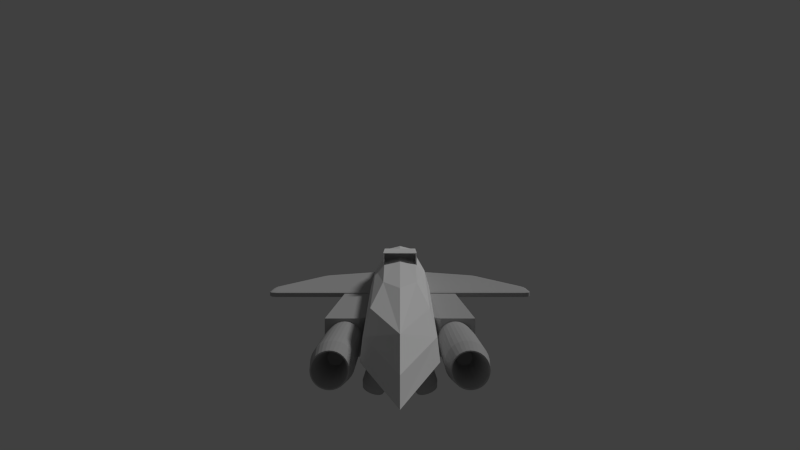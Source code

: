 # Source: FighterAlo.blend  (saved by Blender 2.79.0; exported with 4.5.12 LTS)
import bpy
from mathutils import Matrix  # noqa: F401  (used for matrix-valued properties, if any)

bpy.ops.wm.read_factory_settings(use_empty=True)
scene = bpy.context.scene
scene.name = 'Scene'

# ---- collections
col_collection_2 = bpy.data.collections.new('Collection 2'); scene.collection.children.link(col_collection_2)
col_collection_3 = bpy.data.collections.new('Collection 3'); scene.collection.children.link(col_collection_3)
col_collection_3.hide_render = True
col_collection_3.hide_viewport = True
col_heat_seeking_missile = bpy.data.collections.new('heat_seeking_missile')  # instanced only; not linked into the scene
col_simple_autocannon_projectile = bpy.data.collections.new('simple_autocannon_projectile')  # instanced only; not linked into the scene

# ---- materials (node trees are filled in below, after node groups)
mat_airplanecollision = bpy.data.materials.new('airplaneCollision')
mat_airplanecollision.alpha_threshold = 0.0
mat_airplanecollision.use_transparent_shadow = False
mat_airplanecollision.roughness = 0.5
mat_wing_000 = bpy.data.materials.new('Wing.000')
mat_wing_000.alpha_threshold = 0.0
mat_wing_000.use_transparent_shadow = False
mat_wing_000.diffuse_color = (0.4575, 0.4575, 0.4575, 1.0)
mat_wing_000.roughness = 0.5
mat_body_000 = bpy.data.materials.new('Body.000')
mat_body_000.alpha_threshold = 0.0
mat_body_000.use_transparent_shadow = False
mat_body_000.roughness = 0.5
mat_sideforwardengine_000 = bpy.data.materials.new('SideForwardEngine.000')
mat_sideforwardengine_000.alpha_threshold = 0.0
mat_sideforwardengine_000.use_transparent_shadow = False
mat_sideforwardengine_000.diffuse_color = (0.4575, 0.4575, 0.4575, 1.0)
mat_sideforwardengine_000.roughness = 0.5

# ---- material node trees

# ---- world
world_world = bpy.data.worlds.new('World'); scene.world = world_world
world_world.color = (0.05088, 0.05088, 0.05088)
world_world.use_sun_shadow = False
world_world.sun_shadow_jitter_overblur = 0.0
world_world.cycles.sampling_method = 'NONE'
world_world.cycles.sample_map_resolution = 256

# ---- cameras
cam_camera = bpy.data.cameras.new('Camera')
cam_camera.clip_end = 2e+04
cam_camera.lens = 15.0
cam_camera.sensor_width = 32.0
cam_camera.sensor_height = 18.0
cam_camera.display_size = 2.0
cam_camera.lens_unit = 'FOV'
cam_camera.dof.focus_distance = 0.0
cam_camera.dof.aperture_fstop = 128.0
cam_camera.dof.aperture_blades = 6

# ---- lights
light_lamp = bpy.data.lights.new('Lamp', 'SUN')
light_lamp.transmission_factor = 0.0
light_lamp.cutoff_distance = 30.0
light_lamp.angle = 0.1993
light_lamp.energy = 1.0
light_lamp.shadow_buffer_clip_start = 1.001
light_lamp.shadow_soft_size = 0.1
light_lamp.shadow_cascade_max_distance = 1000.0
light_lamp.cycles.use_multiple_importance_sampling = False

# ---- meshes
me_cube_001 = bpy.data.meshes.new('Cube.001')
me_cube_001.from_pydata([(-1.0, -8.124, -1.636), (-1.0, -8.124, 1.0), (-1.0, 8.494, -1.636), (-1.0, 8.494, 1.0), (1.0, -8.124, -1.636), (1.0, -8.124, 1.0), (1.0, 8.494, -1.636), (1.0, 8.494, 1.0)], [], [(0, 1, 3, 2), (2, 3, 7, 6), (6, 7, 5, 4), (4, 5, 1, 0), (2, 6, 4, 0), (7, 3, 1, 5)])
me_cube_001.materials.append(mat_airplanecollision)
me_cube_001.use_remesh_preserve_volume = False
me_cube_001.use_remesh_preserve_attributes = False
me_cube_001.use_mirror_vertex_groups = False
me_cube_001.update()
me_cube_002 = bpy.data.meshes.new('Cube.002')
me_cube_002.from_pydata([(-0.9726, 9.263, -0.6767), (0.0, 11.03, -1.057), (0.9726, 9.263, -0.6767), (-1.14, 1.088, -1.425), (1.14, 1.088, -1.425), (0.0, 9.263, 0.792), (0.0, -10.58, -0.5076), (0.0, -0.3324, 1.429), (1.06, -0.937, 0.8126), (-1.28, -1.542, -0.4019), (0.0, 3.718, -1.851), (0.0, 8.526, -1.851), (0.0, -5.324, -1.425), (0.9863, 8.894, -1.504), (0.0, 10.29, -1.582), (-0.9863, 8.894, -1.504), (-1.06, -0.937, 0.8126), (1.28, -1.542, -0.4019), (0.0, -9.374, 0.4924), (0.8626, 9.263, 0.2975), (0.0, 11.03, -0.5378), (-0.8626, 9.263, 0.2975), (-1.011, 5.831, 0.8439), (-0.5919, 9.263, 0.6684), (-0.5756, 10.58, -0.9621), (-0.976, 9.171, -1.123), (0.0, 10.58, -0.07351), (0.5756, 10.58, -0.9621), (0.0, 10.84, -1.316), (0.5919, 9.263, 0.6684), (1.203, 5.68, -0.4178), (0.976, 9.171, -1.123), (0.0, 5.983, 1.484), (1.102, 6.246, -1.445), (-0.7951, -7.265, 0.5725), (0.9601, -8.323, -0.4811), (0.0, -6.509, 0.9804), (0.0, -9.268, -0.9832), (-1.245, -0.8841, -0.9568), (1.245, -0.8841, -0.9568), (0.6851, -0.4836, 1.275), (-0.6851, -0.4836, 1.275), (-0.7466, 8.618, -1.764), (0.0, 9.48, -1.783), (0.7466, 8.618, -1.764), (0.0, 6.811, -1.851), (0.0, -0.4337, -1.744), (-0.785, 3.06, -1.744), (0.785, 3.06, -1.744), (0.8551, -3.721, -1.425), (-0.8551, -3.721, -1.425), (-1.102, 6.246, -1.445), (0.6628, 9.94, -1.562), (-0.6628, 9.94, -1.562), (-1.203, 5.68, -0.4178), (-0.5481, 10.58, -0.329), (0.5481, 10.58, -0.329), (1.011, 5.831, 0.8439), (-0.9601, -8.323, -0.4811), (0.7951, -7.265, 0.5725), (-1.225, -1.39, 0.2008), (1.225, -1.39, 0.2008), (0.0, -10.28, -0.01134), (0.9451, 9.263, -0.1933), (0.0, 11.03, -0.7995), (-0.9451, 9.263, -0.1933), (-1.178, 5.822, -0.9852), (-0.5974, 10.42, -1.268), (0.5974, 10.42, -1.268), (1.178, 5.822, -0.9852), (-0.6618, 5.945, 1.324), (-0.4108, 10.24, 0.05688), (0.4108, 10.24, 0.05688), (0.6618, 5.945, 1.324), (-0.9339, -7.172, -0.9766), (0.9339, -7.172, -0.9766), (-0.5401, -5.154, 0.953), (0.5401, -5.154, 0.953), (-0.7754, 6.67, -1.749), (-0.5168, 9.383, -1.722), (0.5168, 9.383, -1.722), (0.7754, 6.67, -1.749), (-0.6023, -0.4287, -1.662), (0.6023, -0.4287, -1.662), (-1.155, 5.718, 0.2083), (-0.5688, 10.58, -0.6479), (0.5688, 10.58, -0.6479), (1.155, 5.718, 0.2083), (-0.9189, -8.058, 0.04169), (0.9189, -8.058, 0.04169), (-0.6849, -1.926, 1.109), (-0.6849, -0.3779, 1.109), (0.6849, -0.3779, 1.109), (0.6849, -1.926, 1.109), (-0.6849, -1.926, 1.644), (-0.6849, -0.3779, 1.725), (0.6849, -0.3779, 1.725), (0.6849, -1.926, 1.644), (-0.6849, 3.837, 1.109), (0.6849, 3.837, 1.109), (-0.6849, 0.9875, 1.644), (0.6849, 0.9875, 1.644), (-0.644, -1.926, 1.146), (-0.644, -1.926, 1.607), (0.644, -1.926, 1.607), (0.644, -1.926, 1.146), (-0.644, -0.942, 1.146), (-0.644, -0.942, 1.607), (0.644, -0.942, 1.607), (0.644, -0.942, 1.146), (1.667, -6.63, -0.07713), (1.667, -7.971, -0.07713), (1.776, -6.63, -0.08793), (1.776, -7.971, -0.08793), (1.882, -6.63, -0.1199), (1.882, -7.971, -0.1199), (1.979, -6.63, -0.1718), (1.979, -7.971, -0.1718), (2.064, -6.63, -0.2417), (2.064, -7.971, -0.2417), (2.134, -6.63, -0.3269), (2.134, -7.971, -0.3269), (2.186, -6.63, -0.4241), (2.186, -7.971, -0.4241), (2.218, -6.63, -0.5295), (2.218, -7.971, -0.5295), (2.229, -6.63, -0.6391), (2.229, -7.971, -0.6391), (2.218, -6.63, -0.7488), (2.218, -7.971, -0.7488), (2.186, -6.63, -0.8542), (2.186, -7.971, -0.8542), (2.134, -6.63, -0.9514), (2.134, -7.971, -0.9514), (2.064, -6.63, -1.037), (2.064, -7.971, -1.037), (1.979, -6.63, -1.106), (1.979, -7.971, -1.106), (1.882, -6.63, -1.158), (1.882, -7.971, -1.158), (1.776, -6.63, -1.19), (1.776, -7.971, -1.19), (1.667, -6.63, -1.201), (1.667, -7.971, -1.201), (1.557, -6.63, -1.19), (1.557, -7.971, -1.19), (1.452, -6.63, -1.158), (1.452, -7.971, -1.158), (1.355, -6.63, -1.106), (1.355, -7.971, -1.106), (1.269, -6.63, -1.037), (1.269, -7.971, -1.037), (1.199, -6.63, -0.9514), (1.199, -7.971, -0.9514), (1.148, -6.63, -0.8542), (1.148, -7.971, -0.8542), (1.116, -6.63, -0.7488), (1.116, -7.971, -0.7488), (1.105, -6.63, -0.6391), (1.105, -7.971, -0.6391), (1.116, -6.63, -0.5295), (1.116, -7.971, -0.5295), (1.148, -6.63, -0.4241), (1.148, -7.971, -0.4241), (1.199, -6.63, -0.3269), (1.199, -7.971, -0.3269), (1.269, -6.63, -0.2417), (1.269, -7.971, -0.2417), (1.355, -6.63, -0.1718), (1.355, -7.971, -0.1718), (1.452, -6.63, -0.1199), (1.452, -7.971, -0.1199), (1.557, -6.63, -0.08793), (1.557, -7.971, -0.08793), (1.667, -5.682, -0.1312), (1.766, -5.682, -0.141), (1.861, -5.682, -0.1699), (1.949, -5.682, -0.2168), (2.026, -5.682, -0.28), (2.089, -5.682, -0.357), (2.136, -5.682, -0.4448), (2.165, -5.682, -0.5401), (2.175, -5.682, -0.6391), (2.165, -5.682, -0.7382), (2.136, -5.682, -0.8335), (2.089, -5.682, -0.9213), (2.026, -5.682, -0.9983), (1.949, -5.682, -1.061), (1.861, -5.682, -1.108), (1.766, -5.682, -1.137), (1.667, -5.682, -1.147), (1.568, -5.682, -1.137), (1.472, -5.682, -1.108), (1.385, -5.682, -1.061), (1.308, -5.682, -0.9983), (1.244, -5.682, -0.9213), (1.197, -5.682, -0.8335), (1.169, -5.682, -0.7382), (1.159, -5.682, -0.6391), (1.169, -5.682, -0.5401), (1.197, -5.682, -0.4448), (1.244, -5.682, -0.357), (1.308, -5.682, -0.28), (1.385, -5.682, -0.2168), (1.472, -5.682, -0.1699), (1.568, -5.682, -0.141), (1.222, -1.165, -1.185), (1.222, 1.344, -1.185), (2.111, 1.344, -1.185), (2.111, -1.165, -1.185), (1.222, -1.165, -0.03115), (1.222, 2.328, -0.03115), (2.111, 2.328, -0.03115), (2.111, -1.165, -0.03115), (1.313, 2.328, -0.1217), (1.313, 1.344, -1.095), (2.021, 2.328, -0.1217), (2.021, 1.344, -1.095), (1.313, 0.4988, -0.1217), (1.313, 0.4988, -1.095), (2.021, 0.4988, -0.1217), (2.021, 0.4988, -1.095), (1.222, -1.445, -1.185), (2.269, -1.445, -1.185), (1.222, -1.445, -0.03115), (2.269, -1.445, -0.03115), (1.222, -5.95, -1.185), (2.269, -5.95, -1.185), (1.222, -5.95, -0.03115), (2.269, -5.95, -0.03115), (1.667, -8.423, -0.1696), (1.758, -8.423, -0.1786), (1.846, -8.423, -0.2053), (1.928, -8.423, -0.2487), (1.999, -8.423, -0.3071), (2.057, -8.423, -0.3783), (2.101, -8.423, -0.4595), (2.127, -8.423, -0.5475), (2.136, -8.423, -0.6391), (2.127, -8.423, -0.7307), (2.101, -8.423, -0.8188), (2.057, -8.423, -0.9), (1.999, -8.423, -0.9712), (1.928, -8.423, -1.03), (1.846, -8.423, -1.073), (1.758, -8.423, -1.1), (1.667, -8.423, -1.109), (1.575, -8.423, -1.1), (1.487, -8.423, -1.073), (1.406, -8.423, -1.03), (1.335, -8.423, -0.9712), (1.276, -8.423, -0.9), (1.233, -8.423, -0.8188), (1.206, -8.423, -0.7307), (1.197, -8.423, -0.6391), (1.206, -8.423, -0.5475), (1.233, -8.423, -0.4595), (1.276, -8.423, -0.3783), (1.335, -8.423, -0.3071), (1.406, -8.423, -0.2487), (1.487, -8.423, -0.2053), (1.575, -8.423, -0.1786), (1.752, -8.423, -0.2081), (1.667, -8.423, -0.1997), (1.835, -8.423, -0.2331), (1.911, -8.423, -0.2738), (1.977, -8.423, -0.3284), (2.032, -8.423, -0.395), (2.073, -8.423, -0.471), (2.098, -8.423, -0.5534), (2.106, -8.423, -0.6391), (2.098, -8.423, -0.7249), (2.073, -8.423, -0.8073), (2.032, -8.423, -0.8833), (1.977, -8.423, -0.9499), (1.911, -8.423, -1.005), (1.835, -8.423, -1.045), (1.752, -8.423, -1.07), (1.667, -8.423, -1.079), (1.581, -8.423, -1.07), (1.499, -8.423, -1.045), (1.423, -8.423, -1.005), (1.356, -8.423, -0.9499), (1.301, -8.423, -0.8833), (1.261, -8.423, -0.8073), (1.236, -8.423, -0.7249), (1.227, -8.423, -0.6391), (1.236, -8.423, -0.5534), (1.261, -8.423, -0.471), (1.301, -8.423, -0.395), (1.356, -8.423, -0.3284), (1.423, -8.423, -0.2737), (1.499, -8.423, -0.2331), (1.581, -8.423, -0.2081), (1.708, -7.56, -0.4337), (1.667, -7.56, -0.4296), (1.747, -7.56, -0.4456), (1.783, -7.56, -0.4649), (1.815, -7.56, -0.491), (1.841, -7.56, -0.5227), (1.86, -7.56, -0.559), (1.872, -7.56, -0.5983), (1.876, -7.56, -0.6391), (1.872, -7.56, -0.68), (1.86, -7.56, -0.7193), (1.841, -7.56, -0.7555), (1.815, -7.56, -0.7873), (1.783, -7.56, -0.8133), (1.747, -7.56, -0.8327), (1.708, -7.56, -0.8446), (1.667, -7.56, -0.8487), (1.626, -7.56, -0.8446), (1.587, -7.56, -0.8327), (1.55, -7.56, -0.8133), (1.519, -7.56, -0.7873), (1.493, -7.56, -0.7555), (1.473, -7.56, -0.7193), (1.461, -7.56, -0.68), (1.457, -7.56, -0.6391), (1.461, -7.56, -0.5983), (1.473, -7.56, -0.559), (1.493, -7.56, -0.5227), (1.519, -7.56, -0.491), (1.55, -7.56, -0.4649), (1.587, -7.56, -0.4456), (1.626, -7.56, -0.4337), (0.9195, -2.338, -1.131), (0.9195, -2.338, -0.08602), (0.9195, -5.493, -1.131), (0.9195, -5.493, -0.08602), (-1.667, -6.63, -0.07713), (-1.667, -7.971, -0.07713), (-1.776, -6.63, -0.08793), (-1.776, -7.971, -0.08793), (-1.882, -6.63, -0.1199), (-1.882, -7.971, -0.1199), (-1.979, -6.63, -0.1718), (-1.979, -7.971, -0.1718), (-2.064, -6.63, -0.2417), (-2.064, -7.971, -0.2417), (-2.134, -6.63, -0.3269), (-2.134, -7.971, -0.3269), (-2.186, -6.63, -0.4241), (-2.186, -7.971, -0.4241), (-2.218, -6.63, -0.5295), (-2.218, -7.971, -0.5295), (-2.229, -6.63, -0.6391), (-2.229, -7.971, -0.6391), (-2.218, -6.63, -0.7488), (-2.218, -7.971, -0.7488), (-2.186, -6.63, -0.8542), (-2.186, -7.971, -0.8542), (-2.134, -6.63, -0.9514), (-2.134, -7.971, -0.9514), (-2.064, -6.63, -1.037), (-2.064, -7.971, -1.037), (-1.979, -6.63, -1.106), (-1.979, -7.971, -1.106), (-1.882, -6.63, -1.158), (-1.882, -7.971, -1.158), (-1.776, -6.63, -1.19), (-1.776, -7.971, -1.19), (-1.667, -6.63, -1.201), (-1.667, -7.971, -1.201), (-1.557, -6.63, -1.19), (-1.557, -7.971, -1.19), (-1.452, -6.63, -1.158), (-1.452, -7.971, -1.158), (-1.355, -6.63, -1.106), (-1.355, -7.971, -1.106), (-1.269, -6.63, -1.037), (-1.269, -7.971, -1.037), (-1.199, -6.63, -0.9514), (-1.199, -7.971, -0.9514), (-1.148, -6.63, -0.8542), (-1.148, -7.971, -0.8542), (-1.116, -6.63, -0.7488), (-1.116, -7.971, -0.7488), (-1.105, -6.63, -0.6391), (-1.105, -7.971, -0.6391), (-1.116, -6.63, -0.5295), (-1.116, -7.971, -0.5295), (-1.148, -6.63, -0.4241), (-1.148, -7.971, -0.4241), (-1.199, -6.63, -0.3269), (-1.199, -7.971, -0.3269), (-1.269, -6.63, -0.2417), (-1.269, -7.971, -0.2417), (-1.355, -6.63, -0.1718), (-1.355, -7.971, -0.1718), (-1.452, -6.63, -0.1199), (-1.452, -7.971, -0.1199), (-1.557, -6.63, -0.08793), (-1.557, -7.971, -0.08793), (-1.667, -5.682, -0.1312), (-1.766, -5.682, -0.141), (-1.861, -5.682, -0.1699), (-1.949, -5.682, -0.2168), (-2.026, -5.682, -0.28), (-2.089, -5.682, -0.357), (-2.136, -5.682, -0.4448), (-2.165, -5.682, -0.5401), (-2.175, -5.682, -0.6391), (-2.165, -5.682, -0.7382), (-2.136, -5.682, -0.8335), (-2.089, -5.682, -0.9213), (-2.026, -5.682, -0.9983), (-1.949, -5.682, -1.061), (-1.861, -5.682, -1.108), (-1.766, -5.682, -1.137), (-1.667, -5.682, -1.147), (-1.568, -5.682, -1.137), (-1.472, -5.682, -1.108), (-1.385, -5.682, -1.061), (-1.308, -5.682, -0.9983), (-1.244, -5.682, -0.9213), (-1.197, -5.682, -0.8335), (-1.169, -5.682, -0.7382), (-1.159, -5.682, -0.6391), (-1.169, -5.682, -0.5401), (-1.197, -5.682, -0.4448), (-1.244, -5.682, -0.357), (-1.308, -5.682, -0.28), (-1.385, -5.682, -0.2168), (-1.472, -5.682, -0.1699), (-1.568, -5.682, -0.141), (-1.222, -1.165, -1.185), (-1.222, 1.344, -1.185), (-2.111, 1.344, -1.185), (-2.111, -1.165, -1.185), (-1.222, -1.165, -0.03115), (-1.222, 2.328, -0.03115), (-2.111, 2.328, -0.03115), (-2.111, -1.165, -0.03115), (-1.313, 2.328, -0.1217), (-1.313, 1.344, -1.095), (-2.021, 2.328, -0.1217), (-2.021, 1.344, -1.095), (-1.313, 0.4988, -0.1217), (-1.313, 0.4988, -1.095), (-2.021, 0.4988, -0.1217), (-2.021, 0.4988, -1.095), (-1.222, -1.445, -1.185), (-2.269, -1.445, -1.185), (-1.222, -1.445, -0.03115), (-2.269, -1.445, -0.03115), (-1.222, -5.95, -1.185), (-2.269, -5.95, -1.185), (-1.222, -5.95, -0.03115), (-2.269, -5.95, -0.03115), (-1.667, -8.423, -0.1696), (-1.758, -8.423, -0.1786), (-1.846, -8.423, -0.2053), (-1.928, -8.423, -0.2487), (-1.999, -8.423, -0.3071), (-2.057, -8.423, -0.3783), (-2.101, -8.423, -0.4595), (-2.127, -8.423, -0.5475), (-2.136, -8.423, -0.6391), (-2.127, -8.423, -0.7307), (-2.101, -8.423, -0.8188), (-2.057, -8.423, -0.9), (-1.999, -8.423, -0.9712), (-1.928, -8.423, -1.03), (-1.846, -8.423, -1.073), (-1.758, -8.423, -1.1), (-1.667, -8.423, -1.109), (-1.575, -8.423, -1.1), (-1.487, -8.423, -1.073), (-1.406, -8.423, -1.03), (-1.335, -8.423, -0.9712), (-1.276, -8.423, -0.9), (-1.233, -8.423, -0.8188), (-1.206, -8.423, -0.7307), (-1.197, -8.423, -0.6391), (-1.206, -8.423, -0.5475), (-1.233, -8.423, -0.4595), (-1.276, -8.423, -0.3783), (-1.335, -8.423, -0.3071), (-1.406, -8.423, -0.2487), (-1.487, -8.423, -0.2053), (-1.575, -8.423, -0.1786), (-1.752, -8.423, -0.2081), (-1.667, -8.423, -0.1997), (-1.835, -8.423, -0.2331), (-1.911, -8.423, -0.2738), (-1.977, -8.423, -0.3284), (-2.032, -8.423, -0.395), (-2.073, -8.423, -0.471), (-2.098, -8.423, -0.5534), (-2.106, -8.423, -0.6391), (-2.098, -8.423, -0.7249), (-2.073, -8.423, -0.8073), (-2.032, -8.423, -0.8833), (-1.977, -8.423, -0.9499), (-1.911, -8.423, -1.005), (-1.835, -8.423, -1.045), (-1.752, -8.423, -1.07), (-1.667, -8.423, -1.079), (-1.581, -8.423, -1.07), (-1.499, -8.423, -1.045), (-1.423, -8.423, -1.005), (-1.356, -8.423, -0.9499), (-1.301, -8.423, -0.8833), (-1.261, -8.423, -0.8073), (-1.236, -8.423, -0.7249), (-1.227, -8.423, -0.6391), (-1.236, -8.423, -0.5534), (-1.261, -8.423, -0.471), (-1.301, -8.423, -0.395), (-1.356, -8.423, -0.3284), (-1.423, -8.423, -0.2737), (-1.499, -8.423, -0.2331), (-1.581, -8.423, -0.2081), (-1.708, -7.56, -0.4337), (-1.667, -7.56, -0.4296), (-1.747, -7.56, -0.4456), (-1.783, -7.56, -0.4649), (-1.815, -7.56, -0.491), (-1.841, -7.56, -0.5227), (-1.86, -7.56, -0.559), (-1.872, -7.56, -0.5983), (-1.876, -7.56, -0.6391), (-1.872, -7.56, -0.68), (-1.86, -7.56, -0.7193), (-1.841, -7.56, -0.7555), (-1.815, -7.56, -0.7873), (-1.783, -7.56, -0.8133), (-1.747, -7.56, -0.8327), (-1.708, -7.56, -0.8446), (-1.667, -7.56, -0.8487), (-1.626, -7.56, -0.8446), (-1.587, -7.56, -0.8327), (-1.55, -7.56, -0.8133), (-1.519, -7.56, -0.7873), (-1.493, -7.56, -0.7555), (-1.473, -7.56, -0.7193), (-1.461, -7.56, -0.68), (-1.457, -7.56, -0.6391), (-1.461, -7.56, -0.5983), (-1.473, -7.56, -0.559), (-1.493, -7.56, -0.5227), (-1.519, -7.56, -0.491), (-1.55, -7.56, -0.4649), (-1.587, -7.56, -0.4456), (-1.626, -7.56, -0.4337), (-0.9195, -2.338, -1.131), (-0.9195, -2.338, -0.08602), (-0.9195, -5.493, -1.131), (-0.9195, -5.493, -0.08602), (0.8452, 5.963, -1.432), (0.6935, 5.898, -1.235), (0.8977, 5.956, -1.392), (0.736, 5.893, -1.202), (0.9482, 5.937, -1.354), (0.7769, 5.877, -1.171), (0.9948, 5.905, -1.318), (0.8145, 5.852, -1.142), (1.036, 5.863, -1.287), (0.8476, 5.818, -1.116), (1.069, 5.812, -1.261), (0.8747, 5.776, -1.096), (1.094, 5.753, -1.242), (0.8948, 5.728, -1.08), (1.109, 5.69, -1.23), (0.9072, 5.677, -1.071), (1.114, 5.623, -1.226), (0.9114, 5.623, -1.068), (1.109, 5.557, -1.23), (0.9072, 5.57, -1.071), (1.094, 5.494, -1.242), (0.8948, 5.518, -1.08), (1.069, 5.435, -1.261), (0.8747, 5.471, -1.096), (1.036, 5.384, -1.287), (0.8476, 5.429, -1.116), (0.9948, 5.341, -1.318), (0.8145, 5.395, -1.142), (0.9482, 5.31, -1.354), (0.7769, 5.37, -1.171), (0.8977, 5.291, -1.392), (0.736, 5.354, -1.202), (0.8452, 5.284, -1.432), (0.6935, 5.349, -1.235), (0.7927, 5.291, -1.473), (0.651, 5.354, -1.267), (0.7422, 5.31, -1.511), (0.6101, 5.37, -1.298), (0.6957, 5.341, -1.547), (0.5725, 5.395, -1.327), (0.6549, 5.384, -1.578), (0.5394, 5.429, -1.353), (0.6214, 5.435, -1.604), (0.5123, 5.471, -1.373), (0.5965, 5.494, -1.623), (0.4922, 5.518, -1.389), (0.5812, 5.557, -1.635), (0.4798, 5.57, -1.398), (0.576, 5.623, -1.639), (0.4756, 5.623, -1.402), (0.5812, 5.69, -1.635), (0.4798, 5.677, -1.398), (0.5965, 5.753, -1.623), (0.4922, 5.728, -1.389), (0.6214, 5.812, -1.604), (0.5123, 5.776, -1.373), (0.6549, 5.863, -1.578), (0.5394, 5.818, -1.353), (0.6957, 5.905, -1.547), (0.5725, 5.852, -1.327), (0.7422, 5.937, -1.511), (0.6101, 5.877, -1.298), (0.7927, 5.956, -1.473), (0.651, 5.893, -1.267), (1.079, 5.963, -1.738), (1.132, 5.956, -1.698), (1.182, 5.937, -1.659), (1.229, 5.905, -1.623), (1.27, 5.863, -1.592), (1.303, 5.812, -1.567), (1.328, 5.753, -1.547), (1.343, 5.69, -1.536), (1.349, 5.623, -1.532), (1.343, 5.557, -1.536), (1.328, 5.494, -1.547), (1.303, 5.435, -1.567), (1.27, 5.384, -1.592), (1.229, 5.341, -1.623), (1.182, 5.31, -1.659), (1.132, 5.291, -1.698), (1.079, 5.284, -1.738), (1.027, 5.291, -1.778), (0.9764, 5.31, -1.817), (0.9298, 5.341, -1.853), (0.889, 5.384, -1.884), (0.8556, 5.435, -1.91), (0.8307, 5.494, -1.929), (0.8154, 5.557, -1.94), (0.8102, 5.623, -1.944), (0.8154, 5.69, -1.94), (0.8307, 5.753, -1.929), (0.8556, 5.812, -1.91), (0.889, 5.863, -1.884), (0.9298, 5.905, -1.853), (0.9764, 5.937, -1.817), (1.027, 5.956, -1.778), (1.175, 5.906, -1.863), (1.219, 5.901, -1.83), (1.261, 5.885, -1.798), (1.3, 5.859, -1.768), (1.334, 5.823, -1.742), (1.362, 5.781, -1.72), (1.383, 5.732, -1.704), (1.396, 5.679, -1.695), (1.4, 5.623, -1.691), (1.396, 5.568, -1.695), (1.383, 5.515, -1.704), (1.362, 5.466, -1.72), (1.334, 5.423, -1.742), (1.3, 5.388, -1.768), (1.261, 5.362, -1.798), (1.219, 5.346, -1.83), (1.175, 5.341, -1.863), (1.132, 5.346, -1.897), (1.09, 5.362, -1.929), (1.051, 5.388, -1.959), (1.017, 5.423, -1.985), (0.9888, 5.466, -2.006), (0.9681, 5.515, -2.022), (0.9553, 5.568, -2.032), (0.951, 5.623, -2.035), (0.9553, 5.679, -2.032), (0.9681, 5.732, -2.022), (0.9888, 5.781, -2.006), (1.017, 5.823, -1.985), (1.051, 5.859, -1.959), (1.09, 5.885, -1.929), (1.132, 5.901, -1.897), (1.078, 5.797, -1.736), (1.105, 5.794, -1.715), (1.131, 5.784, -1.696), (1.154, 5.768, -1.677), (1.175, 5.746, -1.661), (1.192, 5.72, -1.648), (1.205, 5.69, -1.638), (1.213, 5.657, -1.632), (1.216, 5.623, -1.63), (1.213, 5.59, -1.632), (1.205, 5.557, -1.638), (1.192, 5.527, -1.648), (1.175, 5.501, -1.661), (1.154, 5.479, -1.677), (1.131, 5.463, -1.696), (1.105, 5.453, -1.715), (1.078, 5.45, -1.736), (1.051, 5.453, -1.757), (1.025, 5.463, -1.776), (1.001, 5.479, -1.795), (0.9805, 5.501, -1.811), (0.9633, 5.527, -1.824), (0.9506, 5.557, -1.833), (0.9428, 5.59, -1.84), (0.9401, 5.623, -1.842), (0.9428, 5.657, -1.84), (0.9506, 5.69, -1.833), (0.9633, 5.72, -1.824), (0.9805, 5.746, -1.811), (1.001, 5.768, -1.795), (1.025, 5.784, -1.776), (1.051, 5.794, -1.757), (-0.8452, 5.963, -1.432), (-0.6935, 5.898, -1.235), (-0.8977, 5.956, -1.392), (-0.736, 5.893, -1.202), (-0.9482, 5.937, -1.354), (-0.7769, 5.877, -1.171), (-0.9948, 5.905, -1.318), (-0.8145, 5.852, -1.142), (-1.036, 5.863, -1.287), (-0.8476, 5.818, -1.116), (-1.069, 5.812, -1.261), (-0.8747, 5.776, -1.096), (-1.094, 5.753, -1.242), (-0.8948, 5.728, -1.08), (-1.109, 5.69, -1.23), (-0.9072, 5.677, -1.071), (-1.114, 5.623, -1.226), (-0.9114, 5.623, -1.068), (-1.109, 5.557, -1.23), (-0.9072, 5.57, -1.071), (-1.094, 5.494, -1.242), (-0.8948, 5.518, -1.08), (-1.069, 5.435, -1.261), (-0.8747, 5.471, -1.096), (-1.036, 5.384, -1.287), (-0.8476, 5.429, -1.116), (-0.9948, 5.341, -1.318), (-0.8145, 5.395, -1.142), (-0.9482, 5.31, -1.354), (-0.7769, 5.37, -1.171), (-0.8977, 5.291, -1.392), (-0.736, 5.354, -1.202), (-0.8452, 5.284, -1.432), (-0.6935, 5.349, -1.235), (-0.7927, 5.291, -1.473), (-0.651, 5.354, -1.267), (-0.7422, 5.31, -1.511), (-0.6101, 5.37, -1.298), (-0.6957, 5.341, -1.547), (-0.5725, 5.395, -1.327), (-0.6549, 5.384, -1.578), (-0.5394, 5.429, -1.353), (-0.6214, 5.435, -1.604), (-0.5123, 5.471, -1.373), (-0.5965, 5.494, -1.623), (-0.4922, 5.518, -1.389), (-0.5812, 5.557, -1.635), (-0.4798, 5.57, -1.398), (-0.576, 5.623, -1.639), (-0.4756, 5.623, -1.402), (-0.5812, 5.69, -1.635), (-0.4798, 5.677, -1.398), (-0.5965, 5.753, -1.623), (-0.4922, 5.728, -1.389), (-0.6214, 5.812, -1.604), (-0.5123, 5.776, -1.373), (-0.6549, 5.863, -1.578), (-0.5394, 5.818, -1.353), (-0.6957, 5.905, -1.547), (-0.5725, 5.852, -1.327), (-0.7422, 5.937, -1.511), (-0.6101, 5.877, -1.298), (-0.7927, 5.956, -1.473), (-0.651, 5.893, -1.267), (-1.079, 5.963, -1.738), (-1.132, 5.956, -1.698), (-1.182, 5.937, -1.659), (-1.229, 5.905, -1.623), (-1.27, 5.863, -1.592), (-1.303, 5.812, -1.567), (-1.328, 5.753, -1.547), (-1.343, 5.69, -1.536), (-1.349, 5.623, -1.532), (-1.343, 5.557, -1.536), (-1.328, 5.494, -1.547), (-1.303, 5.435, -1.567), (-1.27, 5.384, -1.592), (-1.229, 5.341, -1.623), (-1.182, 5.31, -1.659), (-1.132, 5.291, -1.698), (-1.079, 5.284, -1.738), (-1.027, 5.291, -1.778), (-0.9764, 5.31, -1.817), (-0.9298, 5.341, -1.853), (-0.889, 5.384, -1.884), (-0.8556, 5.435, -1.91), (-0.8307, 5.494, -1.929), (-0.8154, 5.557, -1.94), (-0.8102, 5.623, -1.944), (-0.8154, 5.69, -1.94), (-0.8307, 5.753, -1.929), (-0.8556, 5.812, -1.91), (-0.889, 5.863, -1.884), (-0.9298, 5.905, -1.853), (-0.9764, 5.937, -1.817), (-1.027, 5.956, -1.778), (-1.175, 5.906, -1.863), (-1.219, 5.901, -1.83), (-1.261, 5.885, -1.798), (-1.3, 5.859, -1.768), (-1.334, 5.823, -1.742), (-1.362, 5.781, -1.72), (-1.383, 5.732, -1.704), (-1.396, 5.679, -1.695), (-1.4, 5.623, -1.691), (-1.396, 5.568, -1.695), (-1.383, 5.515, -1.704), (-1.362, 5.466, -1.72), (-1.334, 5.423, -1.742), (-1.3, 5.388, -1.768), (-1.261, 5.362, -1.798), (-1.219, 5.346, -1.83), (-1.175, 5.341, -1.863), (-1.132, 5.346, -1.897), (-1.09, 5.362, -1.929), (-1.051, 5.388, -1.959), (-1.017, 5.423, -1.985), (-0.9888, 5.466, -2.006), (-0.9681, 5.515, -2.022), (-0.9553, 5.568, -2.032), (-0.951, 5.623, -2.035), (-0.9553, 5.679, -2.032), (-0.9681, 5.732, -2.022), (-0.9888, 5.781, -2.006), (-1.017, 5.823, -1.985), (-1.051, 5.859, -1.959), (-1.09, 5.885, -1.929), (-1.132, 5.901, -1.897), (-1.078, 5.797, -1.736), (-1.105, 5.794, -1.715), (-1.131, 5.784, -1.696), (-1.154, 5.768, -1.677), (-1.175, 5.746, -1.661), (-1.192, 5.72, -1.648), (-1.205, 5.69, -1.638), (-1.213, 5.657, -1.632), (-1.216, 5.623, -1.63), (-1.213, 5.59, -1.632), (-1.205, 5.557, -1.638), (-1.192, 5.527, -1.648), (-1.175, 5.501, -1.661), (-1.154, 5.479, -1.677), (-1.131, 5.463, -1.696), (-1.105, 5.453, -1.715), (-1.078, 5.45, -1.736), (-1.051, 5.453, -1.757), (-1.025, 5.463, -1.776), (-1.001, 5.479, -1.795), (-0.9805, 5.501, -1.811), (-0.9633, 5.527, -1.824), (-0.9506, 5.557, -1.833), (-0.9428, 5.59, -1.84), (-0.9401, 5.623, -1.842), (-0.9428, 5.657, -1.84), (-0.9506, 5.69, -1.833), (-0.9633, 5.72, -1.824), (-0.9805, 5.746, -1.811), (-1.001, 5.768, -1.795), (-1.025, 5.784, -1.776), (-1.051, 5.794, -1.757), (0.5401, -7.051, -1.017), (0.4634, -7.115, -0.7796), (0.6031, -7.057, -0.9966), (0.5143, -7.121, -0.7632), (0.6636, -7.077, -0.977), (0.5633, -7.136, -0.7473), (0.7194, -7.108, -0.959), (0.6085, -7.162, -0.7327), (0.7683, -7.15, -0.9432), (0.6481, -7.196, -0.7199), (0.8084, -7.202, -0.9302), (0.6806, -7.237, -0.7094), (0.8383, -7.26, -0.9205), (0.7047, -7.285, -0.7016), (0.8566, -7.324, -0.9146), (0.7196, -7.336, -0.6968), (0.8628, -7.39, -0.9126), (0.7246, -7.39, -0.6952), (0.8566, -7.456, -0.9146), (0.7196, -7.444, -0.6968), (0.8383, -7.52, -0.9205), (0.7047, -7.495, -0.7016), (0.8084, -7.578, -0.9302), (0.6806, -7.542, -0.7094), (0.7683, -7.63, -0.9432), (0.6481, -7.584, -0.7199), (0.7194, -7.672, -0.959), (0.6085, -7.618, -0.7327), (0.6636, -7.703, -0.977), (0.5633, -7.644, -0.7473), (0.6031, -7.723, -0.9966), (0.5143, -7.659, -0.7632), (0.5401, -7.729, -1.017), (0.4634, -7.664, -0.7796), (0.4772, -7.723, -1.037), (0.4124, -7.659, -0.7961), (0.4166, -7.703, -1.057), (0.3634, -7.644, -0.812), (0.3608, -7.672, -1.075), (0.3183, -7.618, -0.8266), (0.3119, -7.63, -1.091), (0.2787, -7.584, -0.8394), (0.2718, -7.578, -1.104), (0.2462, -7.542, -0.8499), (0.242, -7.52, -1.113), (0.2221, -7.495, -0.8577), (0.2236, -7.456, -1.119), (0.2072, -7.444, -0.8625), (0.2174, -7.39, -1.121), (0.2022, -7.39, -0.8641), (0.2236, -7.324, -1.119), (0.2072, -7.336, -0.8625), (0.242, -7.26, -1.113), (0.2221, -7.285, -0.8577), (0.2718, -7.202, -1.104), (0.2462, -7.237, -0.8499), (0.3119, -7.15, -1.091), (0.2787, -7.196, -0.8394), (0.3608, -7.108, -1.075), (0.3183, -7.162, -0.8266), (0.4166, -7.077, -1.057), (0.3634, -7.136, -0.812), (0.4772, -7.057, -1.037), (0.4124, -7.121, -0.7961), (0.6586, -7.051, -1.383), (0.7215, -7.057, -1.363), (0.7821, -7.077, -1.343), (0.8379, -7.108, -1.325), (0.8868, -7.15, -1.309), (0.9269, -7.202, -1.296), (0.9567, -7.26, -1.287), (0.9751, -7.324, -1.281), (0.9813, -7.39, -1.279), (0.9751, -7.456, -1.281), (0.9567, -7.52, -1.287), (0.9269, -7.578, -1.296), (0.8868, -7.63, -1.309), (0.8379, -7.672, -1.325), (0.7821, -7.703, -1.343), (0.7215, -7.723, -1.363), (0.6586, -7.729, -1.383), (0.5956, -7.723, -1.404), (0.5351, -7.703, -1.423), (0.4793, -7.672, -1.441), (0.4304, -7.63, -1.457), (0.3902, -7.578, -1.47), (0.3604, -7.52, -1.48), (0.3421, -7.456, -1.486), (0.3359, -7.39, -1.488), (0.3421, -7.324, -1.486), (0.3604, -7.26, -1.48), (0.3902, -7.202, -1.47), (0.4304, -7.15, -1.457), (0.4793, -7.108, -1.441), (0.5351, -7.077, -1.423), (0.5956, -7.057, -1.404), (0.7071, -7.107, -1.533), (0.7596, -7.113, -1.516), (0.8101, -7.129, -1.5), (0.8566, -7.155, -1.485), (0.8974, -7.19, -1.472), (0.9308, -7.233, -1.461), (0.9557, -7.282, -1.453), (0.971, -7.335, -1.448), (0.9762, -7.39, -1.446), (0.971, -7.445, -1.448), (0.9557, -7.498, -1.453), (0.9308, -7.547, -1.461), (0.8974, -7.59, -1.472), (0.8566, -7.625, -1.485), (0.8101, -7.651, -1.5), (0.7596, -7.667, -1.516), (0.7071, -7.673, -1.533), (0.6547, -7.667, -1.55), (0.6042, -7.651, -1.567), (0.5577, -7.625, -1.582), (0.5169, -7.59, -1.595), (0.4835, -7.547, -1.606), (0.4586, -7.498, -1.614), (0.4433, -7.445, -1.619), (0.4381, -7.39, -1.62), (0.4433, -7.335, -1.619), (0.4586, -7.282, -1.614), (0.4835, -7.233, -1.606), (0.5169, -7.19, -1.595), (0.5577, -7.155, -1.582), (0.6042, -7.129, -1.567), (0.6547, -7.113, -1.55), (0.6578, -7.216, -1.381), (0.69, -7.22, -1.37), (0.7209, -7.23, -1.36), (0.7495, -7.246, -1.351), (0.7745, -7.267, -1.343), (0.795, -7.294, -1.336), (0.8103, -7.324, -1.331), (0.8197, -7.356, -1.328), (0.8228, -7.39, -1.327), (0.8197, -7.424, -1.328), (0.8103, -7.456, -1.331), (0.795, -7.486, -1.336), (0.7745, -7.513, -1.343), (0.7495, -7.534, -1.351), (0.7209, -7.55, -1.36), (0.69, -7.56, -1.37), (0.6578, -7.563, -1.381), (0.6256, -7.56, -1.391), (0.5946, -7.55, -1.401), (0.5661, -7.534, -1.41), (0.5411, -7.513, -1.419), (0.5205, -7.486, -1.425), (0.5053, -7.456, -1.43), (0.4959, -7.424, -1.433), (0.4927, -7.39, -1.434), (0.4959, -7.356, -1.433), (0.5053, -7.324, -1.43), (0.5205, -7.294, -1.425), (0.5411, -7.267, -1.419), (0.5661, -7.246, -1.41), (0.5946, -7.23, -1.401), (0.6256, -7.22, -1.391), (-0.5401, -7.051, -1.017), (-0.4634, -7.115, -0.7796), (-0.6031, -7.057, -0.9966), (-0.5143, -7.121, -0.7632), (-0.6636, -7.077, -0.977), (-0.5633, -7.136, -0.7473), (-0.7194, -7.108, -0.959), (-0.6085, -7.162, -0.7327), (-0.7683, -7.15, -0.9432), (-0.6481, -7.196, -0.7199), (-0.8084, -7.202, -0.9302), (-0.6806, -7.237, -0.7094), (-0.8383, -7.26, -0.9205), (-0.7047, -7.285, -0.7016), (-0.8566, -7.324, -0.9146), (-0.7196, -7.336, -0.6968), (-0.8628, -7.39, -0.9126), (-0.7246, -7.39, -0.6952), (-0.8566, -7.456, -0.9146), (-0.7196, -7.444, -0.6968), (-0.8383, -7.52, -0.9205), (-0.7047, -7.495, -0.7016), (-0.8084, -7.578, -0.9302), (-0.6806, -7.542, -0.7094), (-0.7683, -7.63, -0.9432), (-0.6481, -7.584, -0.7199), (-0.7194, -7.672, -0.959), (-0.6085, -7.618, -0.7327), (-0.6636, -7.703, -0.977), (-0.5633, -7.644, -0.7473), (-0.6031, -7.723, -0.9966), (-0.5143, -7.659, -0.7632), (-0.5401, -7.729, -1.017), (-0.4634, -7.664, -0.7796), (-0.4772, -7.723, -1.037), (-0.4124, -7.659, -0.7961), (-0.4166, -7.703, -1.057), (-0.3634, -7.644, -0.812), (-0.3608, -7.672, -1.075), (-0.3183, -7.618, -0.8266), (-0.3119, -7.63, -1.091), (-0.2787, -7.584, -0.8394), (-0.2718, -7.578, -1.104), (-0.2462, -7.542, -0.8499), (-0.242, -7.52, -1.113), (-0.2221, -7.495, -0.8577), (-0.2236, -7.456, -1.119), (-0.2072, -7.444, -0.8625), (-0.2174, -7.39, -1.121), (-0.2022, -7.39, -0.8641), (-0.2236, -7.324, -1.119), (-0.2072, -7.336, -0.8625), (-0.242, -7.26, -1.113), (-0.2221, -7.285, -0.8577), (-0.2718, -7.202, -1.104), (-0.2462, -7.237, -0.8499), (-0.3119, -7.15, -1.091), (-0.2787, -7.196, -0.8394), (-0.3608, -7.108, -1.075), (-0.3183, -7.162, -0.8266), (-0.4166, -7.077, -1.057), (-0.3634, -7.136, -0.812), (-0.4772, -7.057, -1.037), (-0.4124, -7.121, -0.7961), (-0.6586, -7.051, -1.383), (-0.7215, -7.057, -1.363), (-0.7821, -7.077, -1.343), (-0.8379, -7.108, -1.325), (-0.8868, -7.15, -1.309), (-0.9269, -7.202, -1.296), (-0.9567, -7.26, -1.287), (-0.9751, -7.324, -1.281), (-0.9813, -7.39, -1.279), (-0.9751, -7.456, -1.281), (-0.9567, -7.52, -1.287), (-0.9269, -7.578, -1.296), (-0.8868, -7.63, -1.309), (-0.8379, -7.672, -1.325), (-0.7821, -7.703, -1.343), (-0.7215, -7.723, -1.363), (-0.6586, -7.729, -1.383), (-0.5956, -7.723, -1.404), (-0.5351, -7.703, -1.423), (-0.4793, -7.672, -1.441), (-0.4304, -7.63, -1.457), (-0.3902, -7.578, -1.47), (-0.3604, -7.52, -1.48), (-0.3421, -7.456, -1.486), (-0.3359, -7.39, -1.488), (-0.3421, -7.324, -1.486), (-0.3604, -7.26, -1.48), (-0.3902, -7.202, -1.47), (-0.4304, -7.15, -1.457), (-0.4793, -7.108, -1.441), (-0.5351, -7.077, -1.423), (-0.5956, -7.057, -1.404), (-0.7071, -7.107, -1.533), (-0.7596, -7.113, -1.516), (-0.8101, -7.129, -1.5), (-0.8566, -7.155, -1.485), (-0.8974, -7.19, -1.472), (-0.9308, -7.233, -1.461), (-0.9557, -7.282, -1.453), (-0.971, -7.335, -1.448), (-0.9762, -7.39, -1.446), (-0.971, -7.445, -1.448), (-0.9557, -7.498, -1.453), (-0.9308, -7.547, -1.461), (-0.8974, -7.59, -1.472), (-0.8566, -7.625, -1.485), (-0.8101, -7.651, -1.5), (-0.7596, -7.667, -1.516), (-0.7071, -7.673, -1.533), (-0.6547, -7.667, -1.55), (-0.6042, -7.651, -1.567), (-0.5577, -7.625, -1.582), (-0.5169, -7.59, -1.595), (-0.4835, -7.547, -1.606), (-0.4586, -7.498, -1.614), (-0.4433, -7.445, -1.619), (-0.4381, -7.39, -1.62), (-0.4433, -7.335, -1.619), (-0.4586, -7.282, -1.614), (-0.4835, -7.233, -1.606), (-0.5169, -7.19, -1.595), (-0.5577, -7.155, -1.582), (-0.6042, -7.129, -1.567), (-0.6547, -7.113, -1.55), (-0.6578, -7.216, -1.381), (-0.69, -7.22, -1.37), (-0.7209, -7.23, -1.36), (-0.7495, -7.246, -1.351), (-0.7745, -7.267, -1.343), (-0.795, -7.294, -1.336), (-0.8103, -7.324, -1.331), (-0.8197, -7.356, -1.328), (-0.8228, -7.39, -1.327), (-0.8197, -7.424, -1.328), (-0.8103, -7.456, -1.331), (-0.795, -7.486, -1.336), (-0.7745, -7.513, -1.343), (-0.7495, -7.534, -1.351), (-0.7209, -7.55, -1.36), (-0.69, -7.56, -1.37), (-0.6578, -7.563, -1.381), (-0.6256, -7.56, -1.391), (-0.5946, -7.55, -1.401), (-0.5661, -7.534, -1.41), (-0.5411, -7.513, -1.419), (-0.5205, -7.486, -1.425), (-0.5053, -7.456, -1.43), (-0.4959, -7.424, -1.433), (-0.4927, -7.39, -1.434), (-0.4959, -7.356, -1.433), (-0.5053, -7.324, -1.43), (-0.5205, -7.294, -1.425), (-0.5411, -7.267, -1.419), (-0.5661, -7.246, -1.41), (-0.5946, -7.23, -1.401), (-0.6256, -7.22, -1.391), (0.9109, 3.094, -0.191), (0.6109, 3.094, -0.1576), (0.6109, 3.59, -0.1576), (0.9109, 3.59, -0.191), (0.6988, 3.094, -0.1812), (0.6988, 3.342, -0.1812), (0.6109, 3.342, -0.1576), (0.6988, 3.59, -0.1812), (0.9109, 3.342, -0.191), (0.6109, 4.747, -0.1576), (0.9109, 4.995, -0.1576), (0.9109, 4.747, -0.191), (0.6988, 4.922, -0.1576), (0.7377, 4.89, -0.1769), (0.9109, 4.922, -0.1812), (0.6988, 4.747, -0.1812), (0.9459, 4.995, -0.1576), (1.49, 4.851, -0.1576), (1.15, 4.747, -0.191), (1.23, 4.952, -0.1576), (1.221, 4.931, -0.1787), (1.356, 4.84, -0.1812), (1.048, 4.922, -0.1812), (3.808, 3.486, -0.1576), (4.147, 3.106, -0.1576), (3.836, 3.094, -0.191), (3.115, 3.59, -0.191), (4.009, 3.315, -0.1576), (3.88, 3.338, -0.1831), (4.051, 3.116, -0.1812), (3.475, 3.342, -0.191), (3.497, 3.579, -0.1812), (0.6109, 3.59, -0.00144), (0.6109, 3.094, -0.00144), (0.9109, 3.094, 0.03202), (0.9109, 3.59, 0.03202), (0.6109, 3.342, -0.00144), (0.6988, 3.342, 0.02222), (0.6988, 3.094, 0.02222), (0.9109, 3.342, 0.03202), (0.6988, 3.59, 0.02222), (0.6109, 4.747, -0.00144), (0.9109, 4.747, 0.03202), (0.9109, 4.995, -0.00144), (0.6988, 4.747, 0.02222), (0.7377, 4.89, 0.01788), (0.9109, 4.922, 0.02222), (0.6988, 4.922, -0.00144), (0.9459, 4.995, -0.00144), (1.15, 4.747, 0.03202), (1.49, 4.851, -0.00144), (1.048, 4.922, 0.02222), (1.221, 4.931, 0.01968), (1.356, 4.84, 0.02222), (1.23, 4.952, -0.00144), (3.808, 3.486, -0.00144), (3.115, 3.59, 0.03202), (3.836, 3.094, 0.03202), (4.147, 3.106, -0.00144), (3.497, 3.579, 0.02222), (3.88, 3.338, 0.02408), (3.475, 3.342, 0.03202), (4.051, 3.116, 0.02222), (4.009, 3.315, -0.00144), (0.9109, -0.6759, -0.191), (0.6109, -0.6759, -0.1576), (0.6109, -0.18, -0.1576), (0.9109, -0.18, -0.191), (0.6988, -0.6759, -0.1812), (0.6988, -0.428, -0.1812), (0.6109, -0.428, -0.1576), (0.6988, -0.18, -0.1812), (0.9109, -0.428, -0.191), (5.477, -0.1927, -0.1576), (5.54, -0.6745, -0.1576), (5.238, -0.6759, -0.191), (5.155, -0.18, -0.191), (5.534, -0.4313, -0.1576), (5.463, -0.4279, -0.1831), (5.451, -0.6806, -0.1812), (5.197, -0.428, -0.191), (5.375, -0.1702, -0.1812), (0.6109, -0.18, -0.00144), (0.6109, -0.6759, -0.00144), (0.9109, -0.6759, 0.03202), (0.9109, -0.18, 0.03202), (0.6109, -0.428, -0.00144), (0.6988, -0.428, 0.02222), (0.6988, -0.6759, 0.02222), (0.9109, -0.428, 0.03202), (0.6988, -0.18, 0.02222), (5.238, -0.6759, 0.03202), (5.54, -0.6745, -0.00144), (5.477, -0.1927, -0.00144), (5.155, -0.18, 0.03202), (5.451, -0.6806, 0.02222), (5.463, -0.4279, 0.02408), (5.534, -0.4313, -0.00144), (5.375, -0.1702, 0.02222), (5.197, -0.428, 0.03202), (0.9109, -1.861, -0.1576), (0.6109, -1.613, -0.1576), (0.9109, -1.613, -0.191), (0.6988, -1.788, -0.1576), (0.7377, -1.756, -0.1769), (0.6988, -1.613, -0.1812), (0.9109, -1.788, -0.1812), (5.117, -1.613, -0.191), (5.418, -1.615, -0.1576), (5.087, -1.861, -0.1576), (5.33, -1.614, -0.1812), (5.273, -1.757, -0.1769), (5.308, -1.789, -0.1576), (5.095, -1.788, -0.1812), (0.9109, -1.613, 0.03202), (0.6109, -1.613, -0.00144), (0.9109, -1.861, -0.00144), (0.6988, -1.613, 0.02222), (0.7377, -1.756, 0.01788), (0.6988, -1.788, -0.00144), (0.9109, -1.788, 0.02222), (5.087, -1.861, -0.00144), (5.418, -1.615, -0.00144), (5.117, -1.613, 0.03202), (5.308, -1.789, -0.00144), (5.273, -1.757, 0.01788), (5.33, -1.614, 0.02222), (5.095, -1.788, 0.02222), (-0.6109, 3.59, -0.1576), (-0.6109, 3.094, -0.1576), (-0.9109, 3.094, -0.191), (-0.9109, 3.59, -0.191), (-0.6109, 3.342, -0.1576), (-0.6988, 3.342, -0.1812), (-0.6988, 3.094, -0.1812), (-0.9109, 3.342, -0.191), (-0.6988, 3.59, -0.1812), (-0.9109, 4.747, -0.191), (-0.9109, 4.995, -0.1576), (-0.6109, 4.747, -0.1576), (-0.9109, 4.922, -0.1812), (-0.7377, 4.89, -0.1769), (-0.6988, 4.922, -0.1576), (-0.6988, 4.747, -0.1812), (-1.15, 4.747, -0.191), (-1.49, 4.851, -0.1576), (-0.9459, 4.995, -0.1576), (-1.356, 4.84, -0.1812), (-1.221, 4.931, -0.1787), (-1.23, 4.952, -0.1576), (-1.048, 4.922, -0.1812), (-3.836, 3.094, -0.191), (-4.147, 3.106, -0.1576), (-3.808, 3.486, -0.1576), (-3.115, 3.59, -0.191), (-4.051, 3.116, -0.1812), (-3.88, 3.338, -0.1831), (-4.009, 3.315, -0.1576), (-3.497, 3.579, -0.1812), (-3.475, 3.342, -0.191), (-0.9109, 3.094, 0.03202), (-0.6109, 3.094, -0.00144), (-0.6109, 3.59, -0.00144), (-0.9109, 3.59, 0.03202), (-0.6988, 3.094, 0.02222), (-0.6988, 3.342, 0.02222), (-0.6109, 3.342, -0.00144), (-0.6988, 3.59, 0.02222), (-0.9109, 3.342, 0.03202), (-0.9109, 4.995, -0.00144), (-0.9109, 4.747, 0.03202), (-0.6109, 4.747, -0.00144), (-0.9109, 4.922, 0.02222), (-0.7377, 4.89, 0.01788), (-0.6988, 4.747, 0.02222), (-0.6988, 4.922, -0.00144), (-1.49, 4.851, -0.00144), (-1.15, 4.747, 0.03202), (-0.9459, 4.995, -0.00144), (-1.356, 4.84, 0.02222), (-1.221, 4.931, 0.01968), (-1.048, 4.922, 0.02222), (-1.23, 4.952, -0.00144), (-3.836, 3.094, 0.03202), (-3.115, 3.59, 0.03202), (-3.808, 3.486, -0.00144), (-4.147, 3.106, -0.00144), (-3.475, 3.342, 0.03202), (-3.88, 3.338, 0.02408), (-3.497, 3.579, 0.02222), (-4.009, 3.315, -0.00144), (-4.051, 3.116, 0.02222), (-0.6109, -0.18, -0.1576), (-0.6109, -0.6759, -0.1576), (-0.9109, -0.6759, -0.191), (-0.9109, -0.18, -0.191), (-0.6109, -0.428, -0.1576), (-0.6988, -0.428, -0.1812), (-0.6988, -0.6759, -0.1812), (-0.9109, -0.428, -0.191), (-0.6988, -0.18, -0.1812), (-5.238, -0.6759, -0.191), (-5.54, -0.6745, -0.1576), (-5.477, -0.1927, -0.1576), (-5.155, -0.18, -0.191), (-5.451, -0.6806, -0.1812), (-5.463, -0.4279, -0.1831), (-5.534, -0.4313, -0.1576), (-5.375, -0.1702, -0.1812), (-5.197, -0.428, -0.191), (-0.9109, -0.6759, 0.03202), (-0.6109, -0.6759, -0.00144), (-0.6109, -0.18, -0.00144), (-0.9109, -0.18, 0.03202), (-0.6988, -0.6759, 0.02222), (-0.6988, -0.428, 0.02222), (-0.6109, -0.428, -0.00144), (-0.6988, -0.18, 0.02222), (-0.9109, -0.428, 0.03202), (-5.477, -0.1927, -0.00144), (-5.54, -0.6745, -0.00144), (-5.238, -0.6759, 0.03202), (-5.155, -0.18, 0.03202), (-5.534, -0.4313, -0.00144), (-5.463, -0.4279, 0.02408), (-5.451, -0.6806, 0.02222), (-5.197, -0.428, 0.03202), (-5.375, -0.1702, 0.02222), (-0.9109, -1.613, -0.191), (-0.6109, -1.613, -0.1576), (-0.9109, -1.861, -0.1576), (-0.6988, -1.613, -0.1812), (-0.7377, -1.756, -0.1769), (-0.6988, -1.788, -0.1576), (-0.9109, -1.788, -0.1812), (-5.087, -1.861, -0.1576), (-5.418, -1.615, -0.1576), (-5.117, -1.613, -0.191), (-5.308, -1.789, -0.1576), (-5.273, -1.757, -0.1769), (-5.33, -1.614, -0.1812), (-5.095, -1.788, -0.1812), (-0.9109, -1.861, -0.00144), (-0.6109, -1.613, -0.00144), (-0.9109, -1.613, 0.03202), (-0.6988, -1.788, -0.00144), (-0.7377, -1.756, 0.01788), (-0.6988, -1.613, 0.02222), (-0.9109, -1.788, 0.02222), (-5.117, -1.613, 0.03202), (-5.418, -1.615, -0.00144), (-5.087, -1.861, -0.00144), (-5.33, -1.614, 0.02222), (-5.273, -1.757, 0.01788), (-5.308, -1.789, -0.00144), (-5.095, -1.788, 0.02222)], [], [(0, 54, 84, 65), (0, 65, 85, 24), (0, 24, 67, 25), (0, 25, 66, 54), (1, 24, 85, 64), (1, 64, 86, 27), (1, 27, 68, 28), (1, 28, 67, 24), (2, 27, 86, 63), (2, 63, 87, 30), (2, 30, 69, 31), (2, 31, 68, 27), (3, 50, 74, 38), (3, 38, 66, 51), (3, 51, 78, 47), (3, 47, 82, 50), (4, 33, 69, 39), (4, 39, 75, 49), (4, 49, 83, 48), (4, 48, 81, 33), (5, 32, 73, 29), (5, 29, 72, 26), (5, 26, 71, 23), (5, 23, 70, 32), (6, 35, 89, 62), (6, 62, 88, 58), (6, 58, 74, 37), (6, 37, 75, 35), (7, 40, 73, 32), (7, 32, 70, 41), (7, 41, 76, 36), (7, 36, 77, 40), (8, 61, 87, 57), (8, 57, 73, 40), (8, 40, 77, 59), (8, 59, 89, 61), (9, 60, 84, 54), (9, 54, 66, 38), (9, 38, 74, 58), (9, 58, 88, 60), (10, 47, 78, 45), (10, 45, 81, 48), (10, 48, 83, 46), (10, 46, 82, 47), (11, 45, 78, 42), (11, 42, 79, 43), (11, 43, 80, 44), (11, 44, 81, 45), (12, 49, 75, 37), (12, 37, 74, 50), (12, 50, 82, 46), (12, 46, 83, 49), (13, 52, 68, 31), (13, 31, 69, 33), (13, 33, 81, 44), (13, 44, 80, 52), (14, 53, 67, 28), (14, 28, 68, 52), (14, 52, 80, 43), (14, 43, 79, 53), (15, 51, 66, 25), (15, 25, 67, 53), (15, 53, 79, 42), (15, 42, 78, 51), (16, 41, 70, 22), (16, 22, 84, 60), (16, 60, 88, 34), (16, 34, 76, 41), (17, 39, 69, 30), (17, 30, 87, 61), (17, 61, 89, 35), (17, 35, 75, 39), (18, 59, 77, 36), (18, 36, 76, 34), (18, 34, 88, 62), (18, 62, 89, 59), (19, 56, 72, 29), (19, 29, 73, 57), (19, 57, 87, 63), (19, 63, 86, 56), (20, 55, 71, 26), (20, 26, 72, 56), (20, 56, 86, 64), (20, 64, 85, 55), (21, 22, 70, 23), (21, 23, 71, 55), (21, 55, 85, 65), (21, 65, 84, 22), (94, 95, 91, 90), (92, 91, 98, 99), (96, 97, 93, 92), (102, 105, 109, 106), (90, 91, 92, 93), (97, 96, 95, 94), (100, 101, 99, 98), (96, 92, 99, 101), (95, 96, 101, 100), (91, 95, 100, 98), (102, 103, 94, 90), (104, 105, 93, 97), (103, 104, 97, 94), (105, 102, 90, 93), (108, 107, 106, 109), (104, 103, 107, 108), (105, 104, 108, 109), (103, 102, 106, 107), (110, 111, 113, 112), (112, 113, 115, 114), (114, 115, 117, 116), (116, 117, 119, 118), (118, 119, 121, 120), (120, 121, 123, 122), (122, 123, 125, 124), (124, 125, 127, 126), (126, 127, 129, 128), (128, 129, 131, 130), (130, 131, 133, 132), (132, 133, 135, 134), (134, 135, 137, 136), (136, 137, 139, 138), (138, 139, 141, 140), (140, 141, 143, 142), (142, 143, 145, 144), (144, 145, 147, 146), (146, 147, 149, 148), (148, 149, 151, 150), (150, 151, 153, 152), (152, 153, 155, 154), (154, 155, 157, 156), (156, 157, 159, 158), (158, 159, 161, 160), (160, 161, 163, 162), (162, 163, 165, 164), (164, 165, 167, 166), (166, 167, 169, 168), (168, 169, 171, 170), (161, 159, 254, 255), (172, 173, 111, 110), (170, 171, 173, 172), (152, 154, 196, 195), (174, 175, 176, 177, 178, 179, 180, 181, 182, 183, 184, 185, 186, 187, 188, 189, 190, 191, 192, 193, 194, 195, 196, 197, 198, 199, 200, 201, 202, 203, 204, 205), (130, 132, 185, 184), (158, 160, 199, 198), (114, 116, 177, 176), (136, 138, 188, 187), (164, 166, 202, 201), (142, 144, 191, 190), (120, 122, 180, 179), (170, 172, 205, 204), (148, 150, 194, 193), (126, 128, 183, 182), (154, 156, 197, 196), (132, 134, 186, 185), (160, 162, 200, 199), (116, 118, 178, 177), (138, 140, 189, 188), (166, 168, 203, 202), (144, 146, 192, 191), (122, 124, 181, 180), (172, 110, 174, 205), (150, 152, 195, 194), (128, 130, 184, 183), (156, 158, 198, 197), (112, 114, 176, 175), (134, 136, 187, 186), (162, 164, 201, 200), (118, 120, 179, 178), (140, 142, 190, 189), (168, 170, 204, 203), (146, 148, 193, 192), (110, 112, 175, 174), (124, 126, 182, 181), (210, 211, 207, 206), (217, 215, 219, 221), (212, 213, 209, 208), (206, 209, 223, 222), (206, 207, 208, 209), (213, 212, 211, 210), (214, 215, 207, 211), (216, 214, 211, 212), (217, 216, 212, 208), (215, 217, 208, 207), (218, 220, 221, 219), (216, 217, 221, 220), (214, 216, 220, 218), (215, 214, 218, 219), (222, 223, 227, 226), (213, 210, 224, 225), (209, 213, 225, 223), (210, 206, 222, 224), (229, 228, 226, 227), (225, 224, 228, 229), (223, 225, 229, 227), (327, 326, 328, 329), (289, 288, 320, 321), (117, 115, 232, 233), (139, 137, 243, 244), (167, 165, 257, 258), (145, 143, 246, 247), (123, 121, 235, 236), (173, 171, 260, 261), (151, 149, 249, 250), (129, 127, 238, 239), (157, 155, 252, 253), (135, 133, 241, 242), (163, 161, 255, 256), (119, 117, 233, 234), (141, 139, 244, 245), (169, 167, 258, 259), (147, 145, 247, 248), (125, 123, 236, 237), (111, 173, 261, 230), (153, 151, 250, 251), (131, 129, 239, 240), (159, 157, 253, 254), (115, 113, 231, 232), (137, 135, 242, 243), (165, 163, 256, 257), (121, 119, 234, 235), (143, 141, 245, 246), (171, 169, 259, 260), (149, 147, 248, 249), (113, 111, 230, 231), (127, 125, 237, 238), (155, 153, 251, 252), (133, 131, 240, 241), (263, 262, 231, 230), (262, 264, 232, 231), (264, 265, 233, 232), (265, 266, 234, 233), (266, 267, 235, 234), (267, 268, 236, 235), (268, 269, 237, 236), (269, 270, 238, 237), (270, 271, 239, 238), (271, 272, 240, 239), (272, 273, 241, 240), (273, 274, 242, 241), (274, 275, 243, 242), (275, 276, 244, 243), (276, 277, 245, 244), (277, 278, 246, 245), (278, 279, 247, 246), (279, 280, 248, 247), (280, 281, 249, 248), (281, 282, 250, 249), (282, 283, 251, 250), (283, 284, 252, 251), (284, 285, 253, 252), (285, 286, 254, 253), (286, 287, 255, 254), (287, 288, 256, 255), (288, 289, 257, 256), (289, 290, 258, 257), (290, 291, 259, 258), (291, 292, 260, 259), (292, 293, 261, 260), (293, 263, 230, 261), (294, 295, 325, 324, 323, 322, 321, 320, 319, 318, 317, 316, 315, 314, 313, 312, 311, 310, 309, 308, 307, 306, 305, 304, 303, 302, 301, 300, 299, 298, 297, 296), (267, 266, 298, 299), (278, 277, 309, 310), (287, 286, 318, 319), (265, 264, 296, 297), (276, 275, 307, 308), (285, 284, 316, 317), (262, 263, 295, 294), (274, 273, 305, 306), (263, 293, 325, 295), (283, 282, 314, 315), (272, 271, 303, 304), (292, 291, 323, 324), (281, 280, 312, 313), (270, 269, 301, 302), (290, 289, 321, 322), (279, 278, 310, 311), (268, 267, 299, 300), (288, 287, 319, 320), (266, 265, 297, 298), (277, 276, 308, 309), (286, 285, 317, 318), (264, 262, 294, 296), (275, 274, 306, 307), (284, 283, 315, 316), (273, 272, 304, 305), (293, 292, 324, 325), (282, 281, 313, 314), (271, 270, 302, 303), (291, 290, 322, 323), (280, 279, 311, 312), (269, 268, 300, 301), (326, 327, 224, 222), (329, 328, 226, 228), (328, 326, 222, 226), (327, 329, 228, 224), (330, 332, 333, 331), (332, 334, 335, 333), (334, 336, 337, 335), (336, 338, 339, 337), (338, 340, 341, 339), (340, 342, 343, 341), (342, 344, 345, 343), (344, 346, 347, 345), (346, 348, 349, 347), (348, 350, 351, 349), (350, 352, 353, 351), (352, 354, 355, 353), (354, 356, 357, 355), (356, 358, 359, 357), (358, 360, 361, 359), (360, 362, 363, 361), (362, 364, 365, 363), (364, 366, 367, 365), (366, 368, 369, 367), (368, 370, 371, 369), (370, 372, 373, 371), (372, 374, 375, 373), (374, 376, 377, 375), (376, 378, 379, 377), (378, 380, 381, 379), (380, 382, 383, 381), (382, 384, 385, 383), (384, 386, 387, 385), (386, 388, 389, 387), (388, 390, 391, 389), (381, 475, 474, 379), (392, 330, 331, 393), (390, 392, 393, 391), (372, 415, 416, 374), (394, 425, 424, 423, 422, 421, 420, 419, 418, 417, 416, 415, 414, 413, 412, 411, 410, 409, 408, 407, 406, 405, 404, 403, 402, 401, 400, 399, 398, 397, 396, 395), (350, 404, 405, 352), (378, 418, 419, 380), (334, 396, 397, 336), (356, 407, 408, 358), (384, 421, 422, 386), (362, 410, 411, 364), (340, 399, 400, 342), (390, 424, 425, 392), (368, 413, 414, 370), (346, 402, 403, 348), (374, 416, 417, 376), (352, 405, 406, 354), (380, 419, 420, 382), (336, 397, 398, 338), (358, 408, 409, 360), (386, 422, 423, 388), (364, 411, 412, 366), (342, 400, 401, 344), (392, 425, 394, 330), (370, 414, 415, 372), (348, 403, 404, 350), (376, 417, 418, 378), (332, 395, 396, 334), (354, 406, 407, 356), (382, 420, 421, 384), (338, 398, 399, 340), (360, 409, 410, 362), (388, 423, 424, 390), (366, 412, 413, 368), (330, 394, 395, 332), (344, 401, 402, 346), (430, 426, 427, 431), (437, 441, 439, 435), (432, 428, 429, 433), (426, 442, 443, 429), (426, 429, 428, 427), (433, 430, 431, 432), (434, 431, 427, 435), (436, 432, 431, 434), (437, 428, 432, 436), (435, 427, 428, 437), (438, 439, 441, 440), (436, 440, 441, 437), (434, 438, 440, 436), (435, 439, 438, 434), (442, 446, 447, 443), (433, 445, 444, 430), (429, 443, 445, 433), (430, 444, 442, 426), (449, 447, 446, 448), (445, 449, 448, 444), (443, 447, 449, 445), (547, 549, 548, 546), (509, 541, 540, 508), (337, 453, 452, 335), (359, 464, 463, 357), (387, 478, 477, 385), (365, 467, 466, 363), (343, 456, 455, 341), (393, 481, 480, 391), (371, 470, 469, 369), (349, 459, 458, 347), (377, 473, 472, 375), (355, 462, 461, 353), (383, 476, 475, 381), (339, 454, 453, 337), (361, 465, 464, 359), (389, 479, 478, 387), (367, 468, 467, 365), (345, 457, 456, 343), (331, 450, 481, 393), (373, 471, 470, 371), (351, 460, 459, 349), (379, 474, 473, 377), (335, 452, 451, 333), (357, 463, 462, 355), (385, 477, 476, 383), (341, 455, 454, 339), (363, 466, 465, 361), (391, 480, 479, 389), (369, 469, 468, 367), (333, 451, 450, 331), (347, 458, 457, 345), (375, 472, 471, 373), (353, 461, 460, 351), (483, 450, 451, 482), (482, 451, 452, 484), (484, 452, 453, 485), (485, 453, 454, 486), (486, 454, 455, 487), (487, 455, 456, 488), (488, 456, 457, 489), (489, 457, 458, 490), (490, 458, 459, 491), (491, 459, 460, 492), (492, 460, 461, 493), (493, 461, 462, 494), (494, 462, 463, 495), (495, 463, 464, 496), (496, 464, 465, 497), (497, 465, 466, 498), (498, 466, 467, 499), (499, 467, 468, 500), (500, 468, 469, 501), (501, 469, 470, 502), (502, 470, 471, 503), (503, 471, 472, 504), (504, 472, 473, 505), (505, 473, 474, 506), (506, 474, 475, 507), (507, 475, 476, 508), (508, 476, 477, 509), (509, 477, 478, 510), (510, 478, 479, 511), (511, 479, 480, 512), (512, 480, 481, 513), (513, 481, 450, 483), (514, 516, 517, 518, 519, 520, 521, 522, 523, 524, 525, 526, 527, 528, 529, 530, 531, 532, 533, 534, 535, 536, 537, 538, 539, 540, 541, 542, 543, 544, 545, 515), (487, 519, 518, 486), (498, 530, 529, 497), (507, 539, 538, 506), (485, 517, 516, 484), (496, 528, 527, 495), (505, 537, 536, 504), (482, 514, 515, 483), (494, 526, 525, 493), (483, 515, 545, 513), (503, 535, 534, 502), (492, 524, 523, 491), (512, 544, 543, 511), (501, 533, 532, 500), (490, 522, 521, 489), (510, 542, 541, 509), (499, 531, 530, 498), (488, 520, 519, 487), (508, 540, 539, 507), (486, 518, 517, 485), (497, 529, 528, 496), (506, 538, 537, 505), (484, 516, 514, 482), (495, 527, 526, 494), (504, 536, 535, 503), (493, 525, 524, 492), (513, 545, 544, 512), (502, 534, 533, 501), (491, 523, 522, 490), (511, 543, 542, 510), (500, 532, 531, 499), (489, 521, 520, 488), (546, 442, 444, 547), (549, 448, 446, 548), (548, 446, 442, 546), (547, 444, 448, 549), (550, 551, 553, 552), (552, 553, 555, 554), (554, 555, 557, 556), (556, 557, 559, 558), (558, 559, 561, 560), (560, 561, 563, 562), (562, 563, 565, 564), (564, 565, 567, 566), (566, 567, 569, 568), (568, 569, 571, 570), (570, 571, 573, 572), (572, 573, 575, 574), (574, 575, 577, 576), (576, 577, 579, 578), (578, 579, 581, 580), (580, 581, 583, 582), (582, 583, 585, 584), (584, 585, 587, 586), (586, 587, 589, 588), (588, 589, 591, 590), (590, 591, 593, 592), (592, 593, 595, 594), (594, 595, 597, 596), (596, 597, 599, 598), (598, 599, 601, 600), (600, 601, 603, 602), (602, 603, 605, 604), (604, 605, 607, 606), (606, 607, 609, 608), (608, 609, 611, 610), (553, 551, 613, 611, 609, 607, 605, 603, 601, 599, 597, 595, 593, 591, 589, 587, 585, 583, 581, 579, 577, 575, 573, 571, 569, 567, 565, 563, 561, 559, 557, 555), (612, 613, 551, 550), (610, 611, 613, 612), (592, 594, 636, 635), (637, 638, 670, 669), (570, 572, 625, 624), (598, 600, 639, 638), (554, 556, 617, 616), (576, 578, 628, 627), (604, 606, 642, 641), (582, 584, 631, 630), (560, 562, 620, 619), (610, 612, 645, 644), (588, 590, 634, 633), (566, 568, 623, 622), (594, 596, 637, 636), (572, 574, 626, 625), (600, 602, 640, 639), (556, 558, 618, 617), (578, 580, 629, 628), (606, 608, 643, 642), (584, 586, 632, 631), (562, 564, 621, 620), (612, 550, 614, 645), (590, 592, 635, 634), (568, 570, 624, 623), (596, 598, 638, 637), (552, 554, 616, 615), (574, 576, 627, 626), (602, 604, 641, 640), (558, 560, 619, 618), (580, 582, 630, 629), (608, 610, 644, 643), (586, 588, 633, 632), (550, 552, 615, 614), (564, 566, 622, 621), (669, 670, 702, 701), (615, 616, 648, 647), (626, 627, 659, 658), (635, 636, 668, 667), (624, 625, 657, 656), (644, 645, 677, 676), (633, 634, 666, 665), (622, 623, 655, 654), (642, 643, 675, 674), (631, 632, 664, 663), (620, 621, 653, 652), (640, 641, 673, 672), (618, 619, 651, 650), (629, 630, 662, 661), (638, 639, 671, 670), (616, 617, 649, 648), (627, 628, 660, 659), (636, 637, 669, 668), (614, 615, 647, 646), (625, 626, 658, 657), (645, 614, 646, 677), (634, 635, 667, 666), (623, 624, 656, 655), (643, 644, 676, 675), (632, 633, 665, 664), (621, 622, 654, 653), (641, 642, 674, 673), (630, 631, 663, 662), (619, 620, 652, 651), (639, 640, 672, 671), (617, 618, 650, 649), (628, 629, 661, 660), (678, 679, 680, 681, 682, 683, 684, 685, 686, 687, 688, 689, 690, 691, 692, 693, 694, 695, 696, 697, 698, 699, 700, 701, 702, 703, 704, 705, 706, 707, 708, 709), (647, 648, 680, 679), (658, 659, 691, 690), (667, 668, 700, 699), (656, 657, 689, 688), (676, 677, 709, 708), (665, 666, 698, 697), (654, 655, 687, 686), (674, 675, 707, 706), (663, 664, 696, 695), (652, 653, 685, 684), (672, 673, 705, 704), (650, 651, 683, 682), (661, 662, 694, 693), (670, 671, 703, 702), (648, 649, 681, 680), (659, 660, 692, 691), (668, 669, 701, 700), (646, 647, 679, 678), (657, 658, 690, 689), (677, 646, 678, 709), (666, 667, 699, 698), (655, 656, 688, 687), (675, 676, 708, 707), (664, 665, 697, 696), (653, 654, 686, 685), (673, 674, 706, 705), (662, 663, 695, 694), (651, 652, 684, 683), (671, 672, 704, 703), (649, 650, 682, 681), (660, 661, 693, 692), (710, 712, 713, 711), (712, 714, 715, 713), (714, 716, 717, 715), (716, 718, 719, 717), (718, 720, 721, 719), (720, 722, 723, 721), (722, 724, 725, 723), (724, 726, 727, 725), (726, 728, 729, 727), (728, 730, 731, 729), (730, 732, 733, 731), (732, 734, 735, 733), (734, 736, 737, 735), (736, 738, 739, 737), (738, 740, 741, 739), (740, 742, 743, 741), (742, 744, 745, 743), (744, 746, 747, 745), (746, 748, 749, 747), (748, 750, 751, 749), (750, 752, 753, 751), (752, 754, 755, 753), (754, 756, 757, 755), (756, 758, 759, 757), (758, 760, 761, 759), (760, 762, 763, 761), (762, 764, 765, 763), (764, 766, 767, 765), (766, 768, 769, 767), (768, 770, 771, 769), (713, 715, 717, 719, 721, 723, 725, 727, 729, 731, 733, 735, 737, 739, 741, 743, 745, 747, 749, 751, 753, 755, 757, 759, 761, 763, 765, 767, 769, 771, 773, 711), (772, 710, 711, 773), (770, 772, 773, 771), (752, 795, 796, 754), (797, 829, 830, 798), (730, 784, 785, 732), (758, 798, 799, 760), (714, 776, 777, 716), (736, 787, 788, 738), (764, 801, 802, 766), (742, 790, 791, 744), (720, 779, 780, 722), (770, 804, 805, 772), (748, 793, 794, 750), (726, 782, 783, 728), (754, 796, 797, 756), (732, 785, 786, 734), (760, 799, 800, 762), (716, 777, 778, 718), (738, 788, 789, 740), (766, 802, 803, 768), (744, 791, 792, 746), (722, 780, 781, 724), (772, 805, 774, 710), (750, 794, 795, 752), (728, 783, 784, 730), (756, 797, 798, 758), (712, 775, 776, 714), (734, 786, 787, 736), (762, 800, 801, 764), (718, 778, 779, 720), (740, 789, 790, 742), (768, 803, 804, 770), (746, 792, 793, 748), (710, 774, 775, 712), (724, 781, 782, 726), (829, 861, 862, 830), (775, 807, 808, 776), (786, 818, 819, 787), (795, 827, 828, 796), (784, 816, 817, 785), (804, 836, 837, 805), (793, 825, 826, 794), (782, 814, 815, 783), (802, 834, 835, 803), (791, 823, 824, 792), (780, 812, 813, 781), (800, 832, 833, 801), (778, 810, 811, 779), (789, 821, 822, 790), (798, 830, 831, 799), (776, 808, 809, 777), (787, 819, 820, 788), (796, 828, 829, 797), (774, 806, 807, 775), (785, 817, 818, 786), (805, 837, 806, 774), (794, 826, 827, 795), (783, 815, 816, 784), (803, 835, 836, 804), (792, 824, 825, 793), (781, 813, 814, 782), (801, 833, 834, 802), (790, 822, 823, 791), (779, 811, 812, 780), (799, 831, 832, 800), (777, 809, 810, 778), (788, 820, 821, 789), (838, 869, 868, 867, 866, 865, 864, 863, 862, 861, 860, 859, 858, 857, 856, 855, 854, 853, 852, 851, 850, 849, 848, 847, 846, 845, 844, 843, 842, 841, 840, 839), (807, 839, 840, 808), (818, 850, 851, 819), (827, 859, 860, 828), (816, 848, 849, 817), (836, 868, 869, 837), (825, 857, 858, 826), (814, 846, 847, 815), (834, 866, 867, 835), (823, 855, 856, 824), (812, 844, 845, 813), (832, 864, 865, 833), (810, 842, 843, 811), (821, 853, 854, 822), (830, 862, 863, 831), (808, 840, 841, 809), (819, 851, 852, 820), (828, 860, 861, 829), (806, 838, 839, 807), (817, 849, 850, 818), (837, 869, 838, 806), (826, 858, 859, 827), (815, 847, 848, 816), (835, 867, 868, 836), (824, 856, 857, 825), (813, 845, 846, 814), (833, 865, 866, 834), (822, 854, 855, 823), (811, 843, 844, 812), (831, 863, 864, 832), (809, 841, 842, 810), (820, 852, 853, 821), (870, 871, 873, 872), (872, 873, 875, 874), (874, 875, 877, 876), (876, 877, 879, 878), (878, 879, 881, 880), (880, 881, 883, 882), (882, 883, 885, 884), (884, 885, 887, 886), (886, 887, 889, 888), (888, 889, 891, 890), (890, 891, 893, 892), (892, 893, 895, 894), (894, 895, 897, 896), (896, 897, 899, 898), (898, 899, 901, 900), (900, 901, 903, 902), (902, 903, 905, 904), (904, 905, 907, 906), (906, 907, 909, 908), (908, 909, 911, 910), (910, 911, 913, 912), (912, 913, 915, 914), (914, 915, 917, 916), (916, 917, 919, 918), (918, 919, 921, 920), (920, 921, 923, 922), (922, 923, 925, 924), (924, 925, 927, 926), (926, 927, 929, 928), (928, 929, 931, 930), (873, 871, 933, 931, 929, 927, 925, 923, 921, 919, 917, 915, 913, 911, 909, 907, 905, 903, 901, 899, 897, 895, 893, 891, 889, 887, 885, 883, 881, 879, 877, 875), (932, 933, 871, 870), (930, 931, 933, 932), (912, 914, 956, 955), (957, 958, 990, 989), (890, 892, 945, 944), (918, 920, 959, 958), (874, 876, 937, 936), (896, 898, 948, 947), (924, 926, 962, 961), (902, 904, 951, 950), (880, 882, 940, 939), (930, 932, 965, 964), (908, 910, 954, 953), (886, 888, 943, 942), (914, 916, 957, 956), (892, 894, 946, 945), (920, 922, 960, 959), (876, 878, 938, 937), (898, 900, 949, 948), (926, 928, 963, 962), (904, 906, 952, 951), (882, 884, 941, 940), (932, 870, 934, 965), (910, 912, 955, 954), (888, 890, 944, 943), (916, 918, 958, 957), (872, 874, 936, 935), (894, 896, 947, 946), (922, 924, 961, 960), (878, 880, 939, 938), (900, 902, 950, 949), (928, 930, 964, 963), (906, 908, 953, 952), (870, 872, 935, 934), (884, 886, 942, 941), (989, 990, 1022, 1021), (935, 936, 968, 967), (946, 947, 979, 978), (955, 956, 988, 987), (944, 945, 977, 976), (964, 965, 997, 996), (953, 954, 986, 985), (942, 943, 975, 974), (962, 963, 995, 994), (951, 952, 984, 983), (940, 941, 973, 972), (960, 961, 993, 992), (938, 939, 971, 970), (949, 950, 982, 981), (958, 959, 991, 990), (936, 937, 969, 968), (947, 948, 980, 979), (956, 957, 989, 988), (934, 935, 967, 966), (945, 946, 978, 977), (965, 934, 966, 997), (954, 955, 987, 986), (943, 944, 976, 975), (963, 964, 996, 995), (952, 953, 985, 984), (941, 942, 974, 973), (961, 962, 994, 993), (950, 951, 983, 982), (939, 940, 972, 971), (959, 960, 992, 991), (937, 938, 970, 969), (948, 949, 981, 980), (998, 999, 1000, 1001, 1002, 1003, 1004, 1005, 1006, 1007, 1008, 1009, 1010, 1011, 1012, 1013, 1014, 1015, 1016, 1017, 1018, 1019, 1020, 1021, 1022, 1023, 1024, 1025, 1026, 1027, 1028, 1029), (967, 968, 1000, 999), (978, 979, 1011, 1010), (987, 988, 1020, 1019), (976, 977, 1009, 1008), (996, 997, 1029, 1028), (985, 986, 1018, 1017), (974, 975, 1007, 1006), (994, 995, 1027, 1026), (983, 984, 1016, 1015), (972, 973, 1005, 1004), (992, 993, 1025, 1024), (970, 971, 1003, 1002), (981, 982, 1014, 1013), (990, 991, 1023, 1022), (968, 969, 1001, 1000), (979, 980, 1012, 1011), (988, 989, 1021, 1020), (966, 967, 999, 998), (977, 978, 1010, 1009), (997, 966, 998, 1029), (986, 987, 1019, 1018), (975, 976, 1008, 1007), (995, 996, 1028, 1027), (984, 985, 1017, 1016), (973, 974, 1006, 1005), (993, 994, 1026, 1025), (982, 983, 1015, 1014), (971, 972, 1004, 1003), (991, 992, 1024, 1023), (969, 970, 1002, 1001), (980, 981, 1013, 1012), (1030, 1032, 1033, 1031), (1032, 1034, 1035, 1033), (1034, 1036, 1037, 1035), (1036, 1038, 1039, 1037), (1038, 1040, 1041, 1039), (1040, 1042, 1043, 1041), (1042, 1044, 1045, 1043), (1044, 1046, 1047, 1045), (1046, 1048, 1049, 1047), (1048, 1050, 1051, 1049), (1050, 1052, 1053, 1051), (1052, 1054, 1055, 1053), (1054, 1056, 1057, 1055), (1056, 1058, 1059, 1057), (1058, 1060, 1061, 1059), (1060, 1062, 1063, 1061), (1062, 1064, 1065, 1063), (1064, 1066, 1067, 1065), (1066, 1068, 1069, 1067), (1068, 1070, 1071, 1069), (1070, 1072, 1073, 1071), (1072, 1074, 1075, 1073), (1074, 1076, 1077, 1075), (1076, 1078, 1079, 1077), (1078, 1080, 1081, 1079), (1080, 1082, 1083, 1081), (1082, 1084, 1085, 1083), (1084, 1086, 1087, 1085), (1086, 1088, 1089, 1087), (1088, 1090, 1091, 1089), (1033, 1035, 1037, 1039, 1041, 1043, 1045, 1047, 1049, 1051, 1053, 1055, 1057, 1059, 1061, 1063, 1065, 1067, 1069, 1071, 1073, 1075, 1077, 1079, 1081, 1083, 1085, 1087, 1089, 1091, 1093, 1031), (1092, 1030, 1031, 1093), (1090, 1092, 1093, 1091), (1072, 1115, 1116, 1074), (1117, 1149, 1150, 1118), (1050, 1104, 1105, 1052), (1078, 1118, 1119, 1080), (1034, 1096, 1097, 1036), (1056, 1107, 1108, 1058), (1084, 1121, 1122, 1086), (1062, 1110, 1111, 1064), (1040, 1099, 1100, 1042), (1090, 1124, 1125, 1092), (1068, 1113, 1114, 1070), (1046, 1102, 1103, 1048), (1074, 1116, 1117, 1076), (1052, 1105, 1106, 1054), (1080, 1119, 1120, 1082), (1036, 1097, 1098, 1038), (1058, 1108, 1109, 1060), (1086, 1122, 1123, 1088), (1064, 1111, 1112, 1066), (1042, 1100, 1101, 1044), (1092, 1125, 1094, 1030), (1070, 1114, 1115, 1072), (1048, 1103, 1104, 1050), (1076, 1117, 1118, 1078), (1032, 1095, 1096, 1034), (1054, 1106, 1107, 1056), (1082, 1120, 1121, 1084), (1038, 1098, 1099, 1040), (1060, 1109, 1110, 1062), (1088, 1123, 1124, 1090), (1066, 1112, 1113, 1068), (1030, 1094, 1095, 1032), (1044, 1101, 1102, 1046), (1149, 1181, 1182, 1150), (1095, 1127, 1128, 1096), (1106, 1138, 1139, 1107), (1115, 1147, 1148, 1116), (1104, 1136, 1137, 1105), (1124, 1156, 1157, 1125), (1113, 1145, 1146, 1114), (1102, 1134, 1135, 1103), (1122, 1154, 1155, 1123), (1111, 1143, 1144, 1112), (1100, 1132, 1133, 1101), (1120, 1152, 1153, 1121), (1098, 1130, 1131, 1099), (1109, 1141, 1142, 1110), (1118, 1150, 1151, 1119), (1096, 1128, 1129, 1097), (1107, 1139, 1140, 1108), (1116, 1148, 1149, 1117), (1094, 1126, 1127, 1095), (1105, 1137, 1138, 1106), (1125, 1157, 1126, 1094), (1114, 1146, 1147, 1115), (1103, 1135, 1136, 1104), (1123, 1155, 1156, 1124), (1112, 1144, 1145, 1113), (1101, 1133, 1134, 1102), (1121, 1153, 1154, 1122), (1110, 1142, 1143, 1111), (1099, 1131, 1132, 1100), (1119, 1151, 1152, 1120), (1097, 1129, 1130, 1098), (1108, 1140, 1141, 1109), (1158, 1189, 1188, 1187, 1186, 1185, 1184, 1183, 1182, 1181, 1180, 1179, 1178, 1177, 1176, 1175, 1174, 1173, 1172, 1171, 1170, 1169, 1168, 1167, 1166, 1165, 1164, 1163, 1162, 1161, 1160, 1159), (1127, 1159, 1160, 1128), (1138, 1170, 1171, 1139), (1147, 1179, 1180, 1148), (1136, 1168, 1169, 1137), (1156, 1188, 1189, 1157), (1145, 1177, 1178, 1146), (1134, 1166, 1167, 1135), (1154, 1186, 1187, 1155), (1143, 1175, 1176, 1144), (1132, 1164, 1165, 1133), (1152, 1184, 1185, 1153), (1130, 1162, 1163, 1131), (1141, 1173, 1174, 1142), (1150, 1182, 1183, 1151), (1128, 1160, 1161, 1129), (1139, 1171, 1172, 1140), (1148, 1180, 1181, 1149), (1126, 1158, 1159, 1127), (1137, 1169, 1170, 1138), (1157, 1189, 1158, 1126), (1146, 1178, 1179, 1147), (1135, 1167, 1168, 1136), (1155, 1187, 1188, 1156), (1144, 1176, 1177, 1145), (1133, 1165, 1166, 1134), (1153, 1185, 1186, 1154), (1142, 1174, 1175, 1143), (1131, 1163, 1164, 1132), (1151, 1183, 1184, 1152), (1129, 1161, 1162, 1130), (1140, 1172, 1173, 1141), (1193, 1201, 1208, 1216), (1240, 1245, 1213, 1207), (1214, 1248, 1283, 1263), (1223, 1191, 1256, 1272), (1190, 1215, 1266, 1257), (1247, 1224, 1275, 1284), (1273, 1255, 1291, 1305), (1254, 1265, 1297, 1292), (1246, 1239, 1232, 1225), (1233, 1238, 1206, 1200), (1351, 1402, 1382, 1319), (1311, 1306, 1290, 1299), (1281, 1274, 1304, 1313), (1264, 1282, 1312, 1298), (1321, 1344, 1334, 1327), (1366, 1335, 1343, 1375), (1342, 1393, 1409, 1376), (1359, 1328, 1336, 1368), (1320, 1385, 1394, 1341), (1373, 1412, 1403, 1350), (1392, 1426, 1440, 1410), (1401, 1433, 1419, 1383), (1374, 1353, 1360, 1367), (1352, 1318, 1329, 1361), (1441, 1425, 1420, 1432), (1411, 1439, 1434, 1400), (1384, 1418, 1427, 1391), (1190, 1194, 1195, 1198), (1191, 1196, 1195, 1194), (1192, 1197, 1195, 1196), (1193, 1198, 1195, 1197), (1199, 1202, 1203, 1205), (1200, 1204, 1203, 1202), (1201, 1205, 1203, 1204), (1206, 1209, 1210, 1212), (1207, 1211, 1210, 1209), (1208, 1212, 1210, 1211), (1213, 1217, 1218, 1221), (1214, 1219, 1218, 1217), (1215, 1220, 1218, 1219), (1216, 1221, 1218, 1220), (1222, 1226, 1227, 1230), (1223, 1228, 1227, 1226), (1224, 1229, 1227, 1228), (1225, 1230, 1227, 1229), (1231, 1234, 1235, 1237), (1232, 1236, 1235, 1234), (1233, 1237, 1235, 1236), (1238, 1241, 1242, 1244), (1239, 1243, 1242, 1241), (1240, 1244, 1242, 1243), (1245, 1249, 1250, 1253), (1246, 1251, 1250, 1249), (1247, 1252, 1250, 1251), (1248, 1253, 1250, 1252), (1254, 1258, 1259, 1262), (1255, 1260, 1259, 1258), (1256, 1261, 1259, 1260), (1257, 1262, 1259, 1261), (1263, 1267, 1268, 1271), (1264, 1269, 1268, 1267), (1265, 1270, 1268, 1269), (1266, 1271, 1268, 1270), (1272, 1276, 1277, 1280), (1273, 1278, 1277, 1276), (1274, 1279, 1277, 1278), (1275, 1280, 1277, 1279), (1281, 1285, 1286, 1289), (1282, 1287, 1286, 1285), (1283, 1288, 1286, 1287), (1284, 1289, 1286, 1288), (1290, 1293, 1294, 1296), (1291, 1295, 1294, 1293), (1292, 1296, 1294, 1295), (1297, 1300, 1301, 1303), (1298, 1302, 1301, 1300), (1299, 1303, 1301, 1302), (1304, 1307, 1308, 1310), (1305, 1309, 1308, 1307), (1306, 1310, 1308, 1309), (1311, 1314, 1315, 1317), (1312, 1316, 1315, 1314), (1313, 1317, 1315, 1316), (1318, 1322, 1323, 1326), (1319, 1324, 1323, 1322), (1320, 1325, 1323, 1324), (1321, 1326, 1323, 1325), (1327, 1330, 1331, 1333), (1328, 1332, 1331, 1330), (1329, 1333, 1331, 1332), (1334, 1337, 1338, 1340), (1335, 1339, 1338, 1337), (1336, 1340, 1338, 1339), (1341, 1345, 1346, 1349), (1342, 1347, 1346, 1345), (1343, 1348, 1346, 1347), (1344, 1349, 1346, 1348), (1350, 1354, 1355, 1358), (1351, 1356, 1355, 1354), (1352, 1357, 1355, 1356), (1353, 1358, 1355, 1357), (1359, 1362, 1363, 1365), (1360, 1364, 1363, 1362), (1361, 1365, 1363, 1364), (1366, 1369, 1370, 1372), (1367, 1371, 1370, 1369), (1368, 1372, 1370, 1371), (1373, 1377, 1378, 1381), (1374, 1379, 1378, 1377), (1375, 1380, 1378, 1379), (1376, 1381, 1378, 1380), (1382, 1386, 1387, 1390), (1383, 1388, 1387, 1386), (1384, 1389, 1387, 1388), (1385, 1390, 1387, 1389), (1391, 1395, 1396, 1399), (1392, 1397, 1396, 1395), (1393, 1398, 1396, 1397), (1394, 1399, 1396, 1398), (1400, 1404, 1405, 1408), (1401, 1406, 1405, 1404), (1402, 1407, 1405, 1406), (1403, 1408, 1405, 1407), (1409, 1413, 1414, 1417), (1410, 1415, 1414, 1413), (1411, 1416, 1414, 1415), (1412, 1417, 1414, 1416), (1418, 1421, 1422, 1424), (1419, 1423, 1422, 1421), (1420, 1424, 1422, 1423), (1425, 1428, 1429, 1431), (1426, 1430, 1429, 1428), (1427, 1431, 1429, 1430), (1432, 1435, 1436, 1438), (1433, 1437, 1436, 1435), (1434, 1438, 1436, 1437), (1439, 1442, 1443, 1445), (1440, 1444, 1443, 1442), (1441, 1445, 1443, 1444), (1191, 1223, 1226, 1196), (1196, 1226, 1222, 1192), (1225, 1232, 1234, 1230), (1230, 1234, 1231, 1222), (1233, 1200, 1202, 1237), (1237, 1202, 1199, 1231), (1201, 1193, 1197, 1205), (1205, 1197, 1192, 1199), (1232, 1239, 1241, 1236), (1236, 1241, 1238, 1233), (1240, 1207, 1209, 1244), (1244, 1209, 1206, 1238), (1208, 1201, 1204, 1212), (1212, 1204, 1200, 1206), (1239, 1246, 1249, 1243), (1243, 1249, 1245, 1240), (1248, 1214, 1217, 1253), (1253, 1217, 1213, 1245), (1216, 1208, 1211, 1221), (1221, 1211, 1207, 1213), (1246, 1225, 1229, 1251), (1251, 1229, 1224, 1247), (1193, 1216, 1220, 1198), (1198, 1220, 1215, 1190), (1255, 1273, 1276, 1260), (1260, 1276, 1272, 1256), (1282, 1264, 1267, 1287), (1287, 1267, 1263, 1283), (1284, 1275, 1279, 1289), (1289, 1279, 1274, 1281), (1257, 1266, 1270, 1262), (1262, 1270, 1265, 1254), (1256, 1191, 1194, 1261), (1261, 1194, 1190, 1257), (1214, 1263, 1271, 1219), (1219, 1271, 1266, 1215), (1283, 1248, 1252, 1288), (1288, 1252, 1247, 1284), (1223, 1272, 1280, 1228), (1228, 1280, 1275, 1224), (1290, 1306, 1309, 1293), (1293, 1309, 1305, 1291), (1311, 1299, 1302, 1314), (1314, 1302, 1298, 1312), (1313, 1304, 1310, 1317), (1317, 1310, 1306, 1311), (1292, 1297, 1303, 1296), (1296, 1303, 1299, 1290), (1291, 1255, 1258, 1295), (1295, 1258, 1254, 1292), (1264, 1298, 1300, 1269), (1269, 1300, 1297, 1265), (1312, 1282, 1285, 1316), (1316, 1285, 1281, 1313), (1273, 1305, 1307, 1278), (1278, 1307, 1304, 1274), (1318, 1352, 1356, 1322), (1322, 1356, 1351, 1319), (1352, 1361, 1364, 1357), (1357, 1364, 1360, 1353), (1361, 1329, 1332, 1365), (1365, 1332, 1328, 1359), (1329, 1318, 1326, 1333), (1333, 1326, 1321, 1327), (1359, 1368, 1371, 1362), (1362, 1371, 1367, 1360), (1368, 1336, 1339, 1372), (1372, 1339, 1335, 1366), (1336, 1328, 1330, 1340), (1340, 1330, 1327, 1334), (1366, 1375, 1379, 1369), (1369, 1379, 1374, 1367), (1375, 1343, 1347, 1380), (1380, 1347, 1342, 1376), (1343, 1335, 1337, 1348), (1348, 1337, 1334, 1344), (1373, 1350, 1358, 1377), (1377, 1358, 1353, 1374), (1320, 1341, 1349, 1325), (1325, 1349, 1344, 1321), (1382, 1402, 1406, 1386), (1386, 1406, 1401, 1383), (1409, 1393, 1397, 1413), (1413, 1397, 1392, 1410), (1411, 1400, 1408, 1416), (1416, 1408, 1403, 1412), (1384, 1391, 1399, 1389), (1389, 1399, 1394, 1385), (1385, 1320, 1324, 1390), (1390, 1324, 1319, 1382), (1341, 1394, 1398, 1345), (1345, 1398, 1393, 1342), (1412, 1373, 1381, 1417), (1417, 1381, 1376, 1409), (1350, 1403, 1407, 1354), (1354, 1407, 1402, 1351), (1419, 1433, 1435, 1423), (1423, 1435, 1432, 1420), (1440, 1426, 1428, 1444), (1444, 1428, 1425, 1441), (1441, 1432, 1438, 1445), (1445, 1438, 1434, 1439), (1420, 1425, 1431, 1424), (1424, 1431, 1427, 1418), (1418, 1384, 1388, 1421), (1421, 1388, 1383, 1419), (1391, 1427, 1430, 1395), (1395, 1430, 1426, 1392), (1439, 1411, 1415, 1442), (1442, 1415, 1410, 1440), (1400, 1434, 1437, 1404), (1404, 1437, 1433, 1401), (1222, 1231, 1199, 1192)])
me_cube_002.polygons.foreach_set('material_index', [1, 1, 1, 1, 1, 1, 1, 1, 1, 1, 1, 1, 1, 1, 1, 1, 1, 1, 1, 1, 1, 1, 1, 1, 1, 1, 1, 1, 1, 1, 1, 1, 1, 1, 1, 1, 1, 1, 1, 1, 1, 1, 1, 1, 1, 1, 1, 1, 1, 1, 1, 1, 1, 1, 1, 1, 1, 1, 1, 1, 1, 1, 1, 1, 1, 1, 1, 1, 1, 1, 1, 1, 1, 1, 1, 1, 1, 1, 1, 1, 1, 1, 1, 1, 1, 1, 1, 1, 1, 1, 1, 1, 1, 1, 1, 1, 1, 1, 1, 1, 1, 1, 1, 1, 1, 1, 2, 2, 2, 2, 2, 2, 2, 2, 2, 2, 2, 2, 2, 2, 2, 2, 2, 2, 2, 2, 2, 2, 2, 2, 2, 2, 2, 2, 2, 2, 2, 2, 2, 2, 2, 2, 2, 2, 2, 2, 2, 2, 2, 2, 2, 2, 2, 2, 2, 2, 2, 2, 2, 2, 2, 2, 2, 2, 2, 2, 2, 2, 2, 2, 2, 2, 2, 2, 2, 2, 2, 2, 2, 2, 2, 2, 2, 2, 2, 2, 2, 2, 2, 2, 2, 2, 2, 2, 2, 2, 2, 2, 2, 2, 2, 2, 2, 2, 2, 2, 2, 2, 2, 2, 2, 2, 2, 2, 2, 2, 2, 2, 2, 2, 2, 2, 2, 2, 2, 2, 2, 2, 2, 2, 2, 2, 2, 2, 2, 2, 2, 2, 2, 2, 2, 2, 2, 2, 2, 2, 2, 2, 2, 2, 2, 2, 2, 2, 2, 2, 2, 2, 2, 2, 2, 2, 2, 2, 2, 2, 2, 2, 2, 2, 2, 2, 2, 2, 2, 2, 2, 2, 2, 2, 2, 2, 2, 2, 2, 2, 2, 2, 2, 2, 2, 2, 2, 2, 2, 2, 2, 2, 2, 2, 2, 2, 2, 2, 2, 2, 2, 2, 2, 2, 2, 2, 2, 2, 2, 2, 2, 2, 2, 2, 2, 2, 2, 2, 2, 2, 2, 2, 2, 2, 2, 2, 2, 2, 2, 2, 2, 2, 2, 2, 2, 2, 2, 2, 2, 2, 2, 2, 2, 2, 2, 2, 2, 2, 2, 2, 2, 2, 2, 2, 2, 2, 2, 2, 2, 2, 2, 2, 2, 2, 2, 2, 2, 2, 2, 2, 2, 2, 2, 2, 2, 2, 2, 2, 2, 2, 2, 2, 2, 2, 2, 2, 2, 2, 2, 2, 2, 2, 2, 2, 2, 2, 2, 2, 2, 2, 2, 2, 2, 2, 2, 2, 2, 2, 2, 2, 2, 2, 2, 2, 2, 2, 2, 2, 2, 2, 2, 2, 2, 2, 2, 2, 2, 2, 2, 2, 2, 2, 2, 2, 2, 2, 2, 2, 2, 2, 2, 2, 2, 2, 2, 2, 2, 2, 2, 2, 2, 2, 2, 2, 2, 2, 2, 2, 2, 2, 2, 2, 2, 2, 2, 2, 2, 2, 2, 2, 2, 2, 2, 2, 2, 2, 2, 2, 2, 2, 2, 2, 2, 2, 2, 2, 2, 2, 2, 2, 2, 2, 2, 2, 2, 2, 2, 2, 2, 2, 2, 2, 2, 2, 2, 2, 2, 2, 2, 2, 2, 2, 2, 2, 2, 2, 2, 2, 2, 2, 2, 2, 2, 2, 2, 2, 2, 2, 2, 2, 2, 2, 2, 2, 2, 2, 2, 2, 2, 2, 2, 2, 2, 2, 2, 2, 2, 2, 2, 2, 2, 2, 2, 2, 2, 2, 2, 2, 2, 2, 2, 2, 2, 2, 2, 2, 2, 2, 2, 2, 2, 2, 2, 2, 2, 2, 2, 2, 2, 2, 2, 2, 2, 2, 2, 2, 2, 2, 2, 2, 2, 2, 2, 2, 2, 2, 2, 2, 2, 2, 2, 2, 2, 2, 2, 2, 2, 2, 2, 2, 2, 2, 2, 2, 2, 2, 2, 2, 2, 2, 2, 2, 2, 2, 2, 2, 2, 2, 2, 2, 2, 2, 2, 2, 2, 2, 2, 2, 2, 2, 2, 2, 2, 2, 2, 2, 2, 2, 2, 2, 2, 2, 2, 2, 2, 2, 2, 2, 2, 2, 2, 2, 2, 2, 2, 2, 2, 2, 2, 2, 2, 2, 2, 2, 2, 2, 2, 2, 2, 2, 2, 2, 2, 2, 2, 2, 2, 2, 2, 2, 2, 2, 2, 2, 2, 2, 2, 2, 2, 2, 2, 2, 2, 2, 2, 2, 2, 2, 2, 2, 2, 2, 2, 2, 2, 2, 2, 2, 2, 2, 2, 2, 2, 2, 2, 2, 2, 2, 2, 2, 2, 2, 2, 2, 2, 2, 2, 2, 2, 2, 2, 2, 2, 2, 2, 2, 2, 2, 2, 2, 2, 2, 2, 2, 2, 2, 2, 2, 2, 2, 2, 2, 2, 2, 2, 2, 2, 2, 2, 2, 2, 2, 2, 2, 2, 2, 2, 2, 2, 2, 2, 2, 2, 2, 2, 2, 2, 2, 2, 2, 2, 2, 2, 2, 2, 2, 2, 2, 2, 2, 2, 2, 2, 2, 2, 2, 2, 2, 2, 2, 2, 2, 2, 2, 2, 2, 2, 2, 2, 2, 2, 2, 2, 2, 2, 2, 2, 2, 2, 2, 2, 2, 2, 2, 2, 2, 2, 2, 2, 2, 2, 2, 2, 2, 2, 2, 2, 2, 2, 2, 2, 2, 2, 2, 2, 2, 2, 2, 2, 2, 2, 2, 2, 2, 2, 2, 2, 2, 2, 2, 2, 2, 2, 2, 2, 2, 2, 2, 2, 2, 2, 2, 2, 2, 2, 2, 2, 2, 2, 2, 2, 2, 2, 2, 2, 2, 2, 2, 2, 2, 2, 2, 2, 2, 2, 2, 2, 2, 2, 2, 2, 2, 2, 2, 2, 2, 2, 2, 2, 2, 2, 2, 2, 2, 2, 2, 2, 2, 2, 2, 2, 2, 2, 2, 2, 2, 2, 2, 2, 2, 2, 2, 2, 2, 2, 2, 2, 2, 2, 2, 2, 2, 2, 2, 2, 2, 2, 2, 2, 2, 2, 2, 2, 2, 2, 2, 2, 2, 2, 2, 2, 2, 2, 2, 2, 2, 2, 2, 2, 2, 2, 2, 2, 2, 2, 2, 2, 2, 2, 2, 2, 2, 2, 2, 2, 2, 0, 0, 0, 0, 0, 0, 0, 0, 0, 0, 0, 0, 0, 0, 0, 0, 0, 0, 0, 0, 0, 0, 0, 0, 0, 0, 0, 0, 0, 0, 0, 0, 0, 0, 0, 0, 0, 0, 0, 0, 0, 0, 0, 0, 0, 0, 0, 0, 0, 0, 0, 0, 0, 0, 0, 0, 0, 0, 0, 0, 0, 0, 0, 0, 0, 0, 0, 0, 0, 0, 0, 0, 0, 0, 0, 0, 0, 0, 0, 0, 0, 0, 0, 0, 0, 0, 0, 0, 0, 0, 0, 0, 0, 0, 0, 0, 0, 0, 0, 0, 0, 0, 0, 0, 0, 0, 0, 0, 0, 0, 0, 0, 0, 0, 0, 0, 0, 0, 0, 0, 0, 0, 0, 0, 0, 0, 0, 0, 0, 0, 0, 0, 0, 0, 0, 0, 0, 0, 0, 0, 0, 0, 0, 0, 0, 0, 0, 0, 0, 0, 0, 0, 0, 0, 0, 0, 0, 0, 0, 0, 0, 0, 0, 0, 0, 0, 0, 0, 0, 0, 0, 0, 0, 0, 0, 0, 0, 0, 0, 0, 0, 0, 0, 0, 0, 0, 0, 0, 0, 0, 0, 0, 0, 0, 0, 0, 0, 0, 0, 0, 0, 0, 0, 0, 0, 0, 0, 0, 0, 0, 0, 0, 0, 0, 0, 0, 0, 0, 0, 0, 0, 0, 0, 0, 0, 0, 0, 0, 0, 0, 0, 0, 0, 0, 0, 0, 0, 0, 0, 0, 0, 0, 0, 0, 0, 0, 0, 0, 0, 0, 0, 0])
me_cube_002.materials.append(mat_wing_000)
me_cube_002.materials.append(mat_body_000)
me_cube_002.materials.append(mat_sideforwardengine_000)
me_cube_002.use_remesh_preserve_volume = False
me_cube_002.use_remesh_preserve_attributes = False
me_cube_002.use_mirror_vertex_groups = False
me_cube_002.update()
me_cube_003 = bpy.data.meshes.new('Cube.003')
me_cube_003.from_pydata([(-5.82, -12.51, -5.82), (-5.82, -12.51, 5.82), (-5.82, 12.51, -5.82), (-5.82, 12.51, 5.82), (5.82, -12.51, -5.82), (5.82, -12.51, 5.82), (5.82, 12.51, -5.82), (5.82, 12.51, 5.82), (-9.685, 20.82, -9.685), (-9.685, -20.82, -9.685), (-9.685, -20.82, 9.685), (-9.685, 20.82, 9.685), (9.685, 20.82, -9.685), (9.685, 20.82, 9.685), (9.685, -20.82, -9.685), (9.685, -20.82, 9.685)], [], [(0, 2, 3, 1), (2, 6, 7, 3), (6, 4, 5, 7), (4, 0, 1, 5), (2, 0, 4, 6), (7, 5, 1, 3), (9, 10, 11, 8), (8, 11, 13, 12), (12, 13, 15, 14), (14, 15, 10, 9), (8, 12, 14, 9), (13, 11, 10, 15)])
me_cube_003.use_remesh_preserve_volume = False
me_cube_003.use_remesh_preserve_attributes = False
me_cube_003.use_mirror_vertex_groups = False
me_cube_003.update()
me_cube = bpy.data.meshes.new('Cube')
me_cube.from_pydata([(-1.0, -1.0, -1.0), (-1.0, -1.0, 1.0), (-1.0, 1.0, -1.0), (-1.0, 1.0, 1.0), (1.0, -1.0, -1.0), (1.0, -1.0, 1.0), (1.0, 1.0, -1.0), (1.0, 1.0, 1.0)], [], [(1, 3, 2, 0), (3, 7, 6, 2), (7, 5, 4, 6), (5, 1, 0, 4), (0, 2, 6, 4), (5, 7, 3, 1)])
me_cube.use_remesh_preserve_volume = False
me_cube.use_remesh_preserve_attributes = False
me_cube.use_mirror_vertex_groups = False
me_cube.update()

# ---- objects
ob_heat_seeking_missile = bpy.data.objects.new('heat_seeking_missile', None)
ob_simple_autocannon_projectile = bpy.data.objects.new('simple_autocannon_projectile', None)
ob_sun = bpy.data.objects.new('Sun', light_lamp)
ob_fighteralo = bpy.data.objects.new('FighterAlo', me_cube_001)
ob_fighteralo_visiblemesh = bpy.data.objects.new('FighterAlo_visibleMesh', me_cube_002)
ob_fighteralo_missilelauncher = bpy.data.objects.new('FighterAlo_missileLauncher', None)
ob_fighteralo_missilelauncher_barrel_003 = bpy.data.objects.new('FighterAlo_missileLauncher_barrel.003', None)
ob_fighteralo_missilelauncher_barrel_002 = bpy.data.objects.new('FighterAlo_missileLauncher_barrel.002', None)
ob_fighteralo_missilelauncher_barrel = bpy.data.objects.new('FighterAlo_missileLauncher_barrel', None)
ob_fighteralo_missilelauncher_barrel_001 = bpy.data.objects.new('FighterAlo_missileLauncher_barrel.001', None)
ob_jet_engine_001 = bpy.data.objects.new('jet_engine.001', None)
ob_jet_engine = bpy.data.objects.new('jet_engine', None)
ob_hcampos = bpy.data.objects.new('hCamPos', None)
ob_vcampos = bpy.data.objects.new('vCamPos', None)
ob_camera = bpy.data.objects.new('Camera', cam_camera)
ob_fighteralo_cannon_barrel = bpy.data.objects.new('FighterAlo_cannon_barrel', None)
ob_object_sense = bpy.data.objects.new('object_sense', me_cube_003)
ob_playercampos = bpy.data.objects.new('playerCamPos', me_cube)
ob_dummyforray = bpy.data.objects.new('dummyForRay', None)
ob_rayz = bpy.data.objects.new('rayZ', None)

# ---- transforms, parenting, visibility, modifiers, constraints
ob_heat_seeking_missile.location = (7.501, 0.0, 0.0)
ob_heat_seeking_missile.empty_image_offset = (0.0, 0.0)
ob_heat_seeking_missile.show_instancer_for_render = False
ob_heat_seeking_missile.instance_type = 'COLLECTION'
ob_heat_seeking_missile.lineart.crease_threshold = 0.0
ob_simple_autocannon_projectile.location = (-6.821, 0.0, 0.0)
ob_simple_autocannon_projectile.empty_image_offset = (0.0, 0.0)
ob_simple_autocannon_projectile.show_instancer_for_render = False
ob_simple_autocannon_projectile.instance_type = 'COLLECTION'
ob_simple_autocannon_projectile.lineart.crease_threshold = 0.0
ob_sun.location = (4.076, 1.005, 26.24)
ob_sun.rotation_euler = (0.6503, 0.05522, 1.866)
ob_sun.lock_rotations_4d = False
ob_sun.empty_display_type = 'ARROWS'
ob_sun.color = (0.0, 0.0, 0.0, 0.0)
ob_sun.lineart.crease_threshold = 0.0
ob_fighteralo.location = (0.0, 0.0, 0.0)
ob_fighteralo.hide_render = True
ob_fighteralo.lineart.crease_threshold = 0.0
ob_fighteralo_visiblemesh.parent = ob_fighteralo
ob_fighteralo_visiblemesh.location = (0.0, 0.0, 0.0)
ob_fighteralo_visiblemesh.lineart.crease_threshold = 0.0
ob_fighteralo_missilelauncher.parent = ob_fighteralo
ob_fighteralo_missilelauncher.location = (0.1186, 12.03, -0.8708)
ob_fighteralo_missilelauncher.empty_display_type = 'ARROWS'
ob_fighteralo_missilelauncher.empty_image_offset = (0.0, 0.0)
ob_fighteralo_missilelauncher.lineart.crease_threshold = 0.0
ob_fighteralo_missilelauncher_barrel_003.parent = ob_fighteralo_missilelauncher
ob_fighteralo_missilelauncher_barrel_003.matrix_parent_inverse = Matrix(((1.0, 0.0, 0.0, -0.1186), (0.0, 1.0, 0.0, -11.03), (0.0, 0.0, 1.0, 0.862), (0.0, 0.0, 0.0, 1.0)))
ob_fighteralo_missilelauncher_barrel_003.location = (4.378, 0.0, -0.6202)
ob_fighteralo_missilelauncher_barrel_003.empty_display_type = 'ARROWS'
ob_fighteralo_missilelauncher_barrel_003.empty_image_offset = (0.0, 0.0)
ob_fighteralo_missilelauncher_barrel_003.lineart.crease_threshold = 0.0
ob_fighteralo_missilelauncher_barrel_002.parent = ob_fighteralo_missilelauncher
ob_fighteralo_missilelauncher_barrel_002.matrix_parent_inverse = Matrix(((1.0, 0.0, 0.0, -0.1186), (0.0, 1.0, 0.0, -11.03), (0.0, 0.0, 1.0, 0.862), (0.0, 0.0, 0.0, 1.0)))
ob_fighteralo_missilelauncher_barrel_002.location = (2.936, 0.0, -0.6202)
ob_fighteralo_missilelauncher_barrel_002.empty_display_type = 'ARROWS'
ob_fighteralo_missilelauncher_barrel_002.empty_image_offset = (0.0, 0.0)
ob_fighteralo_missilelauncher_barrel_002.lineart.crease_threshold = 0.0
ob_fighteralo_missilelauncher_barrel.parent = ob_fighteralo_missilelauncher
ob_fighteralo_missilelauncher_barrel.matrix_parent_inverse = Matrix(((1.0, 0.0, 0.0, -0.1186), (0.0, 1.0, 0.0, -11.03), (0.0, 0.0, 1.0, 0.862), (0.0, 0.0, 0.0, 1.0)))
ob_fighteralo_missilelauncher_barrel.location = (-2.936, 0.0, -0.6202)
ob_fighteralo_missilelauncher_barrel.empty_display_type = 'ARROWS'
ob_fighteralo_missilelauncher_barrel.empty_image_offset = (0.0, 0.0)
ob_fighteralo_missilelauncher_barrel.lineart.crease_threshold = 0.0
ob_fighteralo_missilelauncher_barrel_001.parent = ob_fighteralo_missilelauncher
ob_fighteralo_missilelauncher_barrel_001.matrix_parent_inverse = Matrix(((1.0, 0.0, 0.0, -0.1186), (0.0, 1.0, 0.0, -11.03), (0.0, 0.0, 1.0, 0.862), (0.0, 0.0, 0.0, 1.0)))
ob_fighteralo_missilelauncher_barrel_001.location = (-4.378, 0.0, -0.6202)
ob_fighteralo_missilelauncher_barrel_001.empty_display_type = 'ARROWS'
ob_fighteralo_missilelauncher_barrel_001.empty_image_offset = (0.0, 0.0)
ob_fighteralo_missilelauncher_barrel_001.lineart.crease_threshold = 0.0
ob_jet_engine_001.parent = ob_fighteralo
ob_jet_engine_001.location = (1.672, -8.395, -0.6299)
ob_jet_engine_001.empty_display_type = 'ARROWS'
ob_jet_engine_001.empty_image_offset = (0.0, 0.0)
ob_jet_engine_001.lineart.crease_threshold = 0.0
ob_jet_engine.parent = ob_fighteralo
ob_jet_engine.location = (-1.66, -8.395, -0.6299)
ob_jet_engine.empty_display_type = 'ARROWS'
ob_jet_engine.empty_image_offset = (0.0, 0.0)
ob_jet_engine.lineart.crease_threshold = 0.0
ob_hcampos.parent = ob_fighteralo
ob_hcampos.location = (0.0, 0.0, 0.0)
ob_hcampos.empty_display_type = 'ARROWS'
ob_hcampos.empty_image_offset = (0.0, 0.0)
ob_hcampos.lineart.crease_threshold = 0.0
ob_vcampos.parent = ob_hcampos
ob_vcampos.location = (0.0, 0.0, 0.0)
ob_vcampos.empty_display_type = 'ARROWS'
ob_vcampos.empty_image_offset = (0.0, 0.0)
ob_vcampos.lineart.crease_threshold = 0.0
ob_camera.parent = ob_vcampos
ob_camera.location = (0.0, -17.26, 2.785)
ob_camera.rotation_euler = (1.571, -0.0, 0.0)
ob_camera.lineart.crease_threshold = 0.0
ob_fighteralo_cannon_barrel.parent = ob_fighteralo
ob_fighteralo_cannon_barrel.location = (1.629, 9.27, 0.4715)
ob_fighteralo_cannon_barrel.empty_display_type = 'ARROWS'
ob_fighteralo_cannon_barrel.empty_image_offset = (0.0, 0.0)
ob_fighteralo_cannon_barrel.lineart.crease_threshold = 0.0
ob_object_sense.parent = ob_fighteralo
ob_object_sense.location = (0.0, 0.0, 0.0)
ob_object_sense.hide_render = True
ob_object_sense.lineart.crease_threshold = 0.0
ob_playercampos.location = (0.0, -12.7, 2.785)
ob_playercampos.lineart.crease_threshold = 0.0
ob_dummyforray.location = (1.0, 8.494, -1.636)
ob_dummyforray.empty_display_type = 'ARROWS'
ob_dummyforray.empty_image_offset = (0.0, 0.0)
ob_dummyforray.lineart.crease_threshold = 0.0
ob_rayz.parent = ob_dummyforray
ob_rayz.matrix_parent_inverse = Matrix(((1.0, 0.0, 0.0, -1.0), (0.0, 1.0, 0.0, -8.494), (0.0, 0.0, 1.0, 1.636), (0.0, 0.0, 0.0, 1.0)))
ob_rayz.location = (0.0, 9.564, -0.7686)
ob_rayz.empty_display_type = 'ARROWS'
ob_rayz.empty_image_offset = (0.0, 0.0)
ob_rayz.lineart.crease_threshold = 0.0
ob_heat_seeking_missile.instance_collection = col_heat_seeking_missile
ob_simple_autocannon_projectile.instance_collection = col_simple_autocannon_projectile

# ---- collection membership
col_collection_2.objects.link(ob_heat_seeking_missile)
col_collection_2.objects.link(ob_simple_autocannon_projectile)
col_collection_2.objects.link(ob_sun)
col_collection_2.objects.link(ob_fighteralo)
col_collection_2.objects.link(ob_fighteralo_visiblemesh)
col_collection_2.objects.link(ob_fighteralo_missilelauncher)
col_collection_2.objects.link(ob_fighteralo_missilelauncher_barrel_003)
col_collection_2.objects.link(ob_fighteralo_missilelauncher_barrel_002)
col_collection_2.objects.link(ob_fighteralo_missilelauncher_barrel)
col_collection_2.objects.link(ob_fighteralo_missilelauncher_barrel_001)
col_collection_2.objects.link(ob_jet_engine_001)
col_collection_2.objects.link(ob_jet_engine)
col_collection_2.objects.link(ob_hcampos)
col_collection_2.objects.link(ob_vcampos)
col_collection_2.objects.link(ob_camera)
col_collection_2.objects.link(ob_fighteralo_cannon_barrel)
col_collection_2.objects.link(ob_object_sense)
col_collection_3.objects.link(ob_playercampos)
col_collection_3.objects.link(ob_dummyforray)
col_collection_3.objects.link(ob_rayz)

# ---- scene / render settings (as saved in the file)
scene.camera = ob_camera
scene.frame_start = 1; scene.frame_end = 250; scene.frame_set(1)
scene.render.engine = 'BLENDER_EEVEE_NEXT'
scene.render.image_settings.color_mode = 'RGB'
scene.render.image_settings.compression = 90
scene.render.resolution_x = 1366
scene.render.resolution_y = 768
scene.render.dither_intensity = 0.0
scene.cycles.use_denoising = False
scene.cycles.samples = 10
scene.cycles.sampling_pattern = 'TABULATED_SOBOL'
scene.cycles.light_sampling_threshold = 0.0
scene.cycles.use_adaptive_sampling = False
scene.cycles.use_light_tree = False
scene.cycles.blur_glossy = 0.0
scene.cycles.pixel_filter_type = 'GAUSSIAN'
scene.cycles.sample_clamp_indirect = 0.0
scene.view_settings.view_transform = 'Standard'
bpy.context.view_layer.update()
